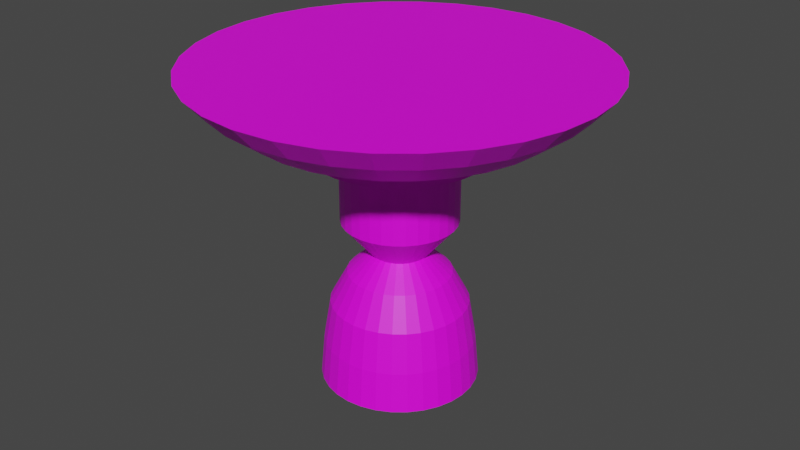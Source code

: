 # Source: 125liquidsmall.blend  (saved by Blender 2.80.75; exported with 4.5.12 LTS)
import bpy
from mathutils import Matrix  # noqa: F401  (used for matrix-valued properties, if any)

bpy.ops.wm.read_factory_settings(use_empty=True)
scene = bpy.context.scene
scene.name = 'Scene'

# ---- collections
col_collection = bpy.data.collections.new('Collection'); scene.collection.children.link(col_collection)

# ---- images (referenced by path relative to the original .blend; pixels are not part of the script)
import os
ASSET_DIR = os.environ.get("B2B_ASSET_DIR", "")  # directory of the original .blend (textures are referenced by path, not embedded)
HERE = os.path.dirname(os.path.abspath(__file__))  # packed textures are extracted next to this script under _unpacked/

def load_image(name, relpath, width, height, colorspace="sRGB"):
    """Load a texture the original file referenced (path relative to the .blend, or extracted next to this script)."""
    p = next((c for c in (os.path.join(HERE, relpath), os.path.join(ASSET_DIR, relpath)) if relpath and os.path.exists(c)), "")
    if p:
        img = bpy.data.images.load(p, check_existing=True)
        img.name = name
    else:  # same state as the original file: an image datablock whose file is absent (Cycles renders it pink)
        img = bpy.data.images.new(name, width, height)
        img.source = "FILE"
        img.filepath = "//" + (relpath or name)
    img.colorspace_settings.name = colorspace
    return img
img_125small_png = load_image('125small.png', '125small.png', 1024, 1024, 'sRGB')

# ---- materials (node trees are filled in below, after node groups)
mat_material_001 = bpy.data.materials.new('Material.001')
mat_material_001.use_transparent_shadow = False

# ---- material node trees
mat_material_001.use_nodes = True; mat_material_001.node_tree.nodes.clear()
_N = mat_material_001.node_tree.nodes; _L = mat_material_001.node_tree.links
n0 = _N.new('ShaderNodeOutputMaterial'); n0.name = 'Material Output'; n0.location = (300, 300)
n1 = _N.new('ShaderNodeBsdfPrincipled'); n1.name = 'Principled BSDF'; n1.location = (10, 300)
n1.distribution = 'GGX'
n1.subsurface_method = 'BURLEY'
n1.inputs[3].default_value = 1.45
n1.inputs[27].default_value = (0.0, 0.0, 0.0, 1.0)
n1.inputs[28].default_value = 1.0
n2 = _N.new('ShaderNodeTexImage'); n2.name = 'Image Texture'; n2.location = (-280, 280)
n2.image = img_125small_png
_L.new(n1.outputs[0], n0.inputs[0])
_L.new(n2.outputs[0], n1.inputs[0])
n0.is_active_output = True

# ---- world
world_world = bpy.data.worlds.new('World'); scene.world = world_world
world_world.use_nodes = True; world_world.node_tree.nodes.clear()
_N = world_world.node_tree.nodes; _L = world_world.node_tree.links
n0 = _N.new('ShaderNodeOutputWorld'); n0.name = 'World Output'; n0.location = (300, 300)
n1 = _N.new('ShaderNodeBackground'); n1.name = 'Background'; n1.location = (10, 300)
n1.inputs[0].default_value = (0.05088, 0.05088, 0.05088, 1.0)
_L.new(n1.outputs[0], n0.inputs[0])
n0.is_active_output = True
world_world.color = (0.05088, 0.05088, 0.05088)
world_world.use_sun_shadow = False
world_world.sun_shadow_jitter_overblur = 0.0

# ---- meshes
me_cylinder = bpy.data.meshes.new('Cylinder')
me_cylinder.from_pydata([(3.961e-08, 0.2742, 0.2481), (0.0, 0.625, 0.5), (-0.0535, 0.2689, 0.2481), (0.1219, 0.613, 0.5), (-0.1049, 0.2533, 0.2481), (0.2392, 0.5774, 0.5), (-0.1523, 0.228, 0.2481), (0.3472, 0.5197, 0.5), (-0.1939, 0.1939, 0.2481), (0.4419, 0.4419, 0.5), (-0.228, 0.1523, 0.2481), (0.5197, 0.3472, 0.5), (-0.2533, 0.1049, 0.2481), (0.5774, 0.2392, 0.5), (-0.2689, 0.0535, 0.2481), (0.613, 0.1219, 0.5), (-0.2742, 3.764e-07, 0.2481), (0.625, 4.719e-08, 0.5), (-0.2689, -0.0535, 0.2481), (0.613, -0.1219, 0.5), (-0.2533, -0.1049, 0.2481), (0.5774, -0.2392, 0.5), (-0.228, -0.1523, 0.2481), (0.5197, -0.3472, 0.5), (-0.1939, -0.1939, 0.2481), (0.4419, -0.4419, 0.5), (-0.1523, -0.228, 0.2481), (0.3472, -0.5197, 0.5), (-0.1049, -0.2533, 0.2481), (0.2392, -0.5774, 0.5), (-0.0535, -0.2689, 0.2481), (0.1219, -0.613, 0.5), (-4.974e-08, -0.2742, 0.2481), (-2.037e-07, -0.625, 0.5), (0.0535, -0.2689, 0.2481), (-0.1219, -0.613, 0.5), (0.1049, -0.2533, 0.2481), (-0.2392, -0.5774, 0.5), (0.1523, -0.228, 0.2481), (-0.3472, -0.5197, 0.5), (0.1939, -0.1939, 0.2481), (-0.4419, -0.4419, 0.5), (0.228, -0.1523, 0.2481), (-0.5197, -0.3472, 0.5), (0.2533, -0.1049, 0.2481), (-0.5774, -0.2392, 0.5), (0.2689, -0.0535, 0.2481), (-0.613, -0.1219, 0.5), (0.2742, 1.323e-07, 0.2481), (-0.625, 6.035e-07, 0.5), (0.2689, 0.0535, 0.2481), (-0.613, 0.1219, 0.5), (0.2533, 0.1049, 0.2481), (-0.5774, 0.2392, 0.5), (0.228, 0.1523, 0.2481), (-0.5197, 0.3472, 0.5), (0.1939, 0.1939, 0.2481), (-0.4419, 0.4419, 0.5), (0.1523, 0.228, 0.2481), (-0.3472, 0.5197, 0.5), (0.1049, 0.2533, 0.2481), (-0.2392, 0.5774, 0.5), (0.0535, 0.2689, 0.2481), (-0.1219, 0.613, 0.5), (6.38e-09, 0.5625, 0.4301), (0.1097, 0.5517, 0.4301), (0.2153, 0.5197, 0.4301), (0.3125, 0.4677, 0.4301), (0.3977, 0.3977, 0.4301), (0.4677, 0.3125, 0.4301), (0.5197, 0.2153, 0.4301), (0.5517, 0.1097, 0.4301), (0.5625, 6.324e-08, 0.4301), (0.5517, -0.1097, 0.4301), (0.5197, -0.2153, 0.4301), (0.4677, -0.3125, 0.4301), (0.3977, -0.3977, 0.4301), (0.3125, -0.4677, 0.4301), (0.2153, -0.5197, 0.4301), (0.1097, -0.5517, 0.4301), (-1.769e-07, -0.5625, 0.4301), (-0.1097, -0.5517, 0.4301), (-0.2153, -0.5197, 0.4301), (-0.3125, -0.4677, 0.4301), (-0.3977, -0.3977, 0.4301), (-0.4677, -0.3125, 0.4301), (-0.5197, -0.2153, 0.4301), (-0.5517, -0.1097, 0.4301), (-0.5625, 5.639e-07, 0.4301), (-0.5517, 0.1097, 0.4301), (-0.5197, 0.2153, 0.4301), (-0.4677, 0.3125, 0.4301), (-0.3977, 0.3977, 0.4301), (-0.3125, 0.4677, 0.4301), (-0.2153, 0.5197, 0.4301), (-0.1097, 0.5517, 0.4301), (0.07133, 0.3586, 0.3198), (0.1399, 0.3378, 0.3198), (0.2031, 0.304, 0.3198), (0.2585, 0.2585, 0.3198), (0.304, 0.2031, 0.3198), (0.3378, 0.1399, 0.3198), (0.3586, 0.07133, 0.3198), (0.3656, 1.096e-07, 0.3198), (0.3586, -0.07133, 0.3198), (0.3378, -0.1399, 0.3198), (0.304, -0.2031, 0.3198), (0.2585, -0.2585, 0.3198), (0.2031, -0.304, 0.3198), (0.1399, -0.3378, 0.3198), (0.07133, -0.3586, 0.3198), (-9.014e-08, -0.3656, 0.3198), (-0.07133, -0.3586, 0.3198), (-0.1399, -0.3378, 0.3198), (-0.2031, -0.304, 0.3198), (-0.2585, -0.2585, 0.3198), (-0.304, -0.2031, 0.3198), (-0.3378, -0.1399, 0.3198), (-0.3586, -0.07133, 0.3198), (-0.3656, 4.35e-07, 0.3198), (-0.3586, 0.07133, 0.3198), (-0.3378, 0.1399, 0.3198), (-0.304, 0.2031, 0.3198), (-0.2585, 0.2585, 0.3198), (-0.2031, 0.304, 0.3198), (-0.1399, 0.3378, 0.3198), (-0.07133, 0.3586, 0.3198), (2.9e-08, 0.3656, 0.3198), (1.769e-08, 0.4641, 0.3566), (0.09053, 0.4551, 0.3566), (0.1776, 0.4287, 0.3566), (0.2578, 0.3859, 0.3566), (0.3281, 0.3281, 0.3566), (0.3859, 0.2578, 0.3566), (0.4287, 0.1776, 0.3566), (0.4551, 0.09053, 0.3566), (0.4641, 8.64e-08, 0.3566), (0.4551, -0.09053, 0.3566), (0.4287, -0.1776, 0.3566), (0.3859, -0.2578, 0.3566), (0.3281, -0.3281, 0.3566), (0.2578, -0.3859, 0.3566), (0.1776, -0.4287, 0.3566), (0.09053, -0.4551, 0.3566), (-1.335e-07, -0.4641, 0.3566), (-0.09053, -0.4551, 0.3566), (-0.1776, -0.4287, 0.3566), (-0.2578, -0.3859, 0.3566), (-0.3281, -0.3281, 0.3566), (-0.3859, -0.2578, 0.3566), (-0.4287, -0.1776, 0.3566), (-0.4551, -0.09053, 0.3566), (-0.4641, 4.995e-07, 0.3566), (-0.4551, 0.09053, 0.3566), (-0.4287, 0.1776, 0.3566), (-0.3859, 0.2578, 0.3566), (-0.3281, 0.3281, 0.3566), (-0.2578, 0.3859, 0.3566), (-0.1776, 0.4287, 0.3566), (-0.09053, 0.4551, 0.3566), (-0.03477, 0.1748, 0.02274), (-0.06821, 0.1647, 0.02274), (0.0535, 0.2689, 0.3198), (-0.09903, 0.1482, 0.02274), (0.1049, 0.2533, 0.3198), (-0.126, 0.126, 0.02274), (0.1523, 0.228, 0.3198), (-0.1482, 0.09903, 0.02274), (0.1939, 0.1939, 0.3198), (-0.1647, 0.06821, 0.02274), (0.228, 0.1523, 0.3198), (-0.1748, 0.03477, 0.02274), (0.2533, 0.1049, 0.3198), (-0.1782, 3.161e-07, 0.02274), (0.2689, 0.0535, 0.3198), (-0.1748, -0.03477, 0.02274), (0.2742, 1.323e-07, 0.3198), (-0.1647, -0.06821, 0.02274), (0.2689, -0.0535, 0.3198), (-0.1482, -0.09903, 0.02274), (0.2533, -0.1049, 0.3198), (-0.126, -0.126, 0.02274), (0.228, -0.1523, 0.3198), (-0.09903, -0.1482, 0.02274), (0.1939, -0.1939, 0.3198), (-0.06821, -0.1647, 0.02274), (0.1523, -0.228, 0.3198), (-0.03477, -0.1748, 0.02274), (0.1049, -0.2533, 0.3198), (-1.057e-08, -0.1782, 0.02274), (0.0535, -0.2689, 0.3198), (0.03477, -0.1748, 0.02274), (-4.974e-08, -0.2742, 0.3198), (0.06821, -0.1647, 0.02274), (-0.0535, -0.2689, 0.3198), (0.09903, -0.1482, 0.02274), (-0.1049, -0.2533, 0.3198), (0.126, -0.126, 0.02274), (-0.1523, -0.228, 0.3198), (0.1482, -0.09903, 0.02274), (-0.1939, -0.1939, 0.3198), (0.1647, -0.06821, 0.02274), (-0.228, -0.1523, 0.3198), (0.1748, -0.03477, 0.02274), (-0.2533, -0.1049, 0.3198), (0.1782, 1.574e-07, 0.02274), (-0.2689, -0.0535, 0.3198), (0.1748, 0.03477, 0.02274), (-0.2742, 3.764e-07, 0.3198), (0.1647, 0.06821, 0.02274), (-0.2689, 0.0535, 0.3198), (0.1482, 0.09903, 0.02274), (-0.2533, 0.1049, 0.3198), (0.126, 0.126, 0.02274), (-0.228, 0.1523, 0.3198), (0.09903, 0.1482, 0.02274), (-0.1939, 0.1939, 0.3198), (0.06821, 0.1647, 0.02274), (-0.1523, 0.228, 0.3198), (0.03477, 0.1748, 0.02274), (-0.1049, 0.2533, 0.3198), (4.751e-08, 0.1782, 0.02274), (-0.0535, 0.2689, 0.3198), (3.961e-08, 0.2742, 0.3198), (3.987e-08, 0.247, -0.5), (4.751e-08, 0.1782, 0.2481), (0.0482, 0.2423, -0.5), (0.03477, 0.1748, 0.2481), (0.09454, 0.2282, -0.5), (0.06821, 0.1647, 0.2481), (0.1373, 0.2054, -0.5), (0.09903, 0.1482, 0.2481), (0.1747, 0.1747, -0.5), (0.126, 0.126, 0.2481), (0.2054, 0.1373, -0.5), (0.1482, 0.09903, 0.2481), (0.2282, 0.09454, -0.5), (0.1647, 0.06821, 0.2481), (0.2423, 0.0482, -0.5), (0.1748, 0.03477, 0.2481), (0.247, 1.393e-07, -0.5), (0.1782, 1.574e-07, 0.2481), (0.2423, -0.0482, -0.5), (0.1748, -0.03477, 0.2481), (0.2282, -0.09454, -0.5), (0.1647, -0.06821, 0.2481), (0.2054, -0.1372, -0.5), (0.1482, -0.09903, 0.2481), (0.1747, -0.1747, -0.5), (0.126, -0.126, 0.2481), (0.1373, -0.2054, -0.5), (0.09903, -0.1482, 0.2481), (0.09454, -0.2282, -0.5), (0.06821, -0.1647, 0.2481), (0.0482, -0.2423, -0.5), (0.03477, -0.1748, 0.2481), (-4.063e-08, -0.247, -0.5), (-1.057e-08, -0.1782, 0.2481), (-0.0482, -0.2423, -0.5), (-0.03477, -0.1748, 0.2481), (-0.09454, -0.2282, -0.5), (-0.06821, -0.1647, 0.2481), (-0.1373, -0.2054, -0.5), (-0.09903, -0.1482, 0.2481), (-0.1747, -0.1747, -0.5), (-0.126, -0.126, 0.2481), (-0.2054, -0.1372, -0.5), (-0.1482, -0.09903, 0.2481), (-0.2282, -0.09454, -0.5), (-0.1647, -0.06821, 0.2481), (-0.2423, -0.0482, -0.5), (-0.1748, -0.03477, 0.2481), (-0.247, 3.592e-07, -0.5), (-0.1782, 3.161e-07, 0.2481), (-0.2423, 0.0482, -0.5), (-0.1748, 0.03477, 0.2481), (-0.2282, 0.09454, -0.5), (-0.1647, 0.06821, 0.2481), (-0.2054, 0.1373, -0.5), (-0.1482, 0.09903, 0.2481), (-0.1747, 0.1747, -0.5), (-0.126, 0.126, 0.2481), (-0.1372, 0.2054, -0.5), (-0.09903, 0.1482, 0.2481), (-0.09454, 0.2282, -0.5), (-0.06821, 0.1647, 0.2481), (-0.0482, 0.2423, -0.5), (-0.03477, 0.1748, 0.2481), (5.588e-08, 0.08912, -0.0826), (0.01739, 0.08741, -0.0826), (0.03411, 0.08234, -0.0826), (0.04951, 0.0741, -0.0826), (0.06302, 0.06302, -0.0826), (0.0741, 0.04951, -0.0826), (0.08234, 0.03411, -0.0826), (0.08741, 0.01739, -0.0826), (0.08912, 1.802e-07, -0.0826), (0.08741, -0.01739, -0.0826), (0.08234, -0.0341, -0.0826), (0.0741, -0.04951, -0.0826), (0.06302, -0.06302, -0.0826), (0.04951, -0.0741, -0.0826), (0.03411, -0.08234, -0.0826), (0.01739, -0.08741, -0.0826), (2.684e-08, -0.08912, -0.0826), (-0.01739, -0.08741, -0.0826), (-0.03411, -0.08234, -0.0826), (-0.04951, -0.0741, -0.0826), (-0.06302, -0.06302, -0.0826), (-0.0741, -0.04951, -0.0826), (-0.08234, -0.0341, -0.0826), (-0.08741, -0.01739, -0.0826), (-0.08912, 2.595e-07, -0.0826), (-0.08741, 0.01739, -0.0826), (-0.08234, 0.03411, -0.0826), (-0.0741, 0.04951, -0.0826), (-0.06302, 0.06302, -0.0826), (-0.04951, 0.0741, -0.0826), (-0.0341, 0.08234, -0.0826), (-0.01739, 0.08741, -0.0826), (0.0313, 0.1573, -0.1489), (0.06139, 0.1482, -0.1489), (0.08912, 0.1334, -0.1489), (0.1134, 0.1134, -0.1489), (0.1334, 0.08912, -0.1489), (0.1482, 0.06139, -0.1489), (0.1573, 0.0313, -0.1489), (0.1604, 1.617e-07, -0.1489), (0.1573, -0.0313, -0.1489), (0.1482, -0.06139, -0.1489), (0.1334, -0.08912, -0.1489), (0.1134, -0.1134, -0.1489), (0.08912, -0.1334, -0.1489), (0.06139, -0.1482, -0.1489), (0.0313, -0.1573, -0.1489), (-2.94e-09, -0.1604, -0.1489), (-0.0313, -0.1573, -0.1489), (-0.06139, -0.1482, -0.1489), (-0.08912, -0.1334, -0.1489), (-0.1134, -0.1134, -0.1489), (-0.1334, -0.08912, -0.1489), (-0.1482, -0.06139, -0.1489), (-0.1573, -0.0313, -0.1489), (-0.1604, 3.045e-07, -0.1489), (-0.1573, 0.0313, -0.1489), (-0.1482, 0.06139, -0.1489), (-0.1334, 0.08912, -0.1489), (-0.1134, 0.1134, -0.1489), (-0.08912, 0.1334, -0.1489), (-0.06139, 0.1482, -0.1489), (-0.0313, 0.1573, -0.1489), (4.933e-08, 0.1604, -0.1489), (0.04173, 0.2098, -0.2479), (0.08185, 0.1976, -0.2479), (0.1188, 0.1778, -0.2479), (0.1512, 0.1512, -0.2479), (0.1778, 0.1188, -0.2479), (0.1976, 0.08185, -0.2479), (0.2098, 0.04173, -0.2479), (0.2139, 1.485e-07, -0.2479), (0.2098, -0.04173, -0.2479), (0.1976, -0.08185, -0.2479), (0.1778, -0.1188, -0.2479), (0.1512, -0.1512, -0.2479), (0.1188, -0.1778, -0.2479), (0.08185, -0.1976, -0.2479), (0.04173, -0.2098, -0.2479), (-2.601e-08, -0.2139, -0.2479), (-0.04173, -0.2098, -0.2479), (-0.08185, -0.1976, -0.2479), (-0.1188, -0.1778, -0.2479), (-0.1512, -0.1512, -0.2479), (-0.1778, -0.1188, -0.2479), (-0.1976, -0.08185, -0.2479), (-0.2098, -0.04173, -0.2479), (-0.2139, 3.389e-07, -0.2479), (-0.2098, 0.04173, -0.2479), (-0.1976, 0.08185, -0.2479), (-0.1778, 0.1188, -0.2479), (-0.1512, 0.1512, -0.2479), (-0.1188, 0.1778, -0.2479), (-0.08185, 0.1976, -0.2479), (-0.04173, 0.2098, -0.2479), (4.368e-08, 0.2139, -0.2479), (0.0459, 0.2308, -0.374), (0.09004, 0.2174, -0.374), (0.1307, 0.1956, -0.374), (0.1664, 0.1664, -0.374), (0.1956, 0.1307, -0.374), (0.2174, 0.09004, -0.374), (0.2308, 0.0459, -0.374), (0.2353, 1.424e-07, -0.374), (0.2308, -0.0459, -0.374), (0.2174, -0.09004, -0.374), (0.1956, -0.1307, -0.374), (0.1664, -0.1664, -0.374), (0.1307, -0.1956, -0.374), (0.09004, -0.2174, -0.374), (0.0459, -0.2308, -0.374), (-3.542e-08, -0.2353, -0.374), (-0.0459, -0.2308, -0.374), (-0.09004, -0.2174, -0.374), (-0.1307, -0.1956, -0.374), (-0.1664, -0.1664, -0.374), (-0.1956, -0.1307, -0.374), (-0.2174, -0.09004, -0.374), (-0.2308, -0.0459, -0.374), (-0.2353, 3.519e-07, -0.374), (-0.2308, 0.0459, -0.374), (-0.2174, 0.09004, -0.374), (-0.1956, 0.1307, -0.374), (-0.1664, 0.1664, -0.374), (-0.1307, 0.1956, -0.374), (-0.09004, 0.2174, -0.374), (-0.0459, 0.2308, -0.374), (4.124e-08, 0.2353, -0.374), (4.154e-08, 0.2347, -0.5), (0.04579, 0.2302, -0.5), (0.08981, 0.2168, -0.5), (0.1304, 0.1951, -0.5), (0.166, 0.166, -0.5), (0.1951, 0.1304, -0.5), (0.2168, 0.08981, -0.5), (0.2302, 0.04579, -0.5), (0.2347, 1.425e-07, -0.5), (0.2302, -0.04579, -0.5), (0.2168, -0.08981, -0.5), (0.1951, -0.1304, -0.5), (0.166, -0.166, -0.5), (0.1304, -0.1951, -0.5), (0.08981, -0.2168, -0.5), (0.04579, -0.2302, -0.5), (-3.493e-08, -0.2347, -0.5), (-0.04579, -0.2302, -0.5), (-0.08981, -0.2168, -0.5), (-0.1304, -0.1951, -0.5), (-0.166, -0.166, -0.5), (-0.1951, -0.1304, -0.5), (-0.2168, -0.08981, -0.5), (-0.2302, -0.04579, -0.5), (-0.2347, 3.514e-07, -0.5), (-0.2302, 0.04579, -0.5), (-0.2168, 0.08981, -0.5), (-0.1951, 0.1304, -0.5), (-0.166, 0.166, -0.5), (-0.1304, 0.1951, -0.5), (-0.08981, 0.2168, -0.5), (-0.04579, 0.2302, -0.5), (3.718e-08, 0.223, -0.3605), (0.0435, 0.2187, -0.3605), (0.08532, 0.206, -0.3605), (0.1239, 0.1854, -0.3605), (0.1577, 0.1577, -0.3605), (0.1854, 0.1239, -0.3605), (0.206, 0.08532, -0.3605), (0.2187, 0.0435, -0.3605), (0.223, 1.454e-07, -0.3605), (0.2187, -0.0435, -0.3605), (0.206, -0.08532, -0.3605), (0.1854, -0.1239, -0.3605), (0.1577, -0.1577, -0.3605), (0.1239, -0.1854, -0.3605), (0.08532, -0.206, -0.3605), (0.0435, -0.2187, -0.3605), (-3.546e-08, -0.223, -0.3605), (-0.0435, -0.2187, -0.3605), (-0.08532, -0.206, -0.3605), (-0.1239, -0.1854, -0.3605), (-0.1577, -0.1577, -0.3605), (-0.1854, -0.1239, -0.3605), (-0.206, -0.08532, -0.3605), (-0.2187, -0.0435, -0.3605), (-0.223, 3.438e-07, -0.3605), (-0.2187, 0.0435, -0.3605), (-0.206, 0.08532, -0.3605), (-0.1854, 0.1239, -0.3605), (-0.1577, 0.1577, -0.3605), (-0.1239, 0.1854, -0.3605), (-0.08532, 0.206, -0.3605), (-0.0435, 0.2187, -0.3605), (4.739e-08, 0.2007, -0.2349), (0.03915, 0.1968, -0.2349), (0.07679, 0.1854, -0.2349), (0.1115, 0.1668, -0.2349), (0.1419, 0.1419, -0.2349), (0.1668, 0.1115, -0.2349), (0.1854, 0.07679, -0.2349), (0.1968, 0.03915, -0.2349), (0.2007, 1.51e-07, -0.2349), (0.1968, -0.03915, -0.2349), (0.1854, -0.07679, -0.2349), (0.1668, -0.1115, -0.2349), (0.1419, -0.1419, -0.2349), (0.1115, -0.1668, -0.2349), (0.07679, -0.1854, -0.2349), (0.03915, -0.1968, -0.2349), (-1.799e-08, -0.2007, -0.2349), (-0.03915, -0.1968, -0.2349), (-0.07679, -0.1854, -0.2349), (-0.1115, -0.1668, -0.2349), (-0.1419, -0.1419, -0.2349), (-0.1668, -0.1115, -0.2349), (-0.1854, -0.07679, -0.2349), (-0.1968, -0.03915, -0.2349), (-0.2007, 3.296e-07, -0.2349), (-0.1968, 0.03915, -0.2349), (-0.1854, 0.07679, -0.2349), (-0.1668, 0.1115, -0.2349), (-0.1419, 0.1419, -0.2349), (-0.1115, 0.1668, -0.2349), (-0.07679, 0.1854, -0.2349), (-0.03915, 0.1968, -0.2349), (6.642e-08, 0.1405, -0.1385), (0.0274, 0.1378, -0.1385), (0.05375, 0.1298, -0.1385), (0.07804, 0.1168, -0.1385), (0.09932, 0.09932, -0.1385), (0.1168, 0.07804, -0.1385), (0.1298, 0.05375, -0.1385), (0.1378, 0.0274, -0.1385), (0.1405, 1.671e-07, -0.1385), (0.1378, -0.0274, -0.1385), (0.1298, -0.05375, -0.1385), (0.1168, -0.07804, -0.1385), (0.09932, -0.09932, -0.1385), (0.07804, -0.1168, -0.1385), (0.05375, -0.1298, -0.1385), (0.0274, -0.1378, -0.1385), (2.065e-08, -0.1405, -0.1385), (-0.0274, -0.1378, -0.1385), (-0.05375, -0.1298, -0.1385), (-0.07804, -0.1168, -0.1385), (-0.09932, -0.09932, -0.1385), (-0.1168, -0.07804, -0.1385), (-0.1298, -0.05375, -0.1385), (-0.1378, -0.0274, -0.1385), (-0.1405, 2.922e-07, -0.1385), (-0.1378, 0.0274, -0.1385), (-0.1298, 0.05375, -0.1385), (-0.1168, 0.07804, -0.1385), (-0.09932, 0.09932, -0.1385), (-0.07804, 0.1168, -0.1385), (-0.05375, 0.1298, -0.1385), (-0.0274, 0.1378, -0.1385), (7.78e-08, 0.08428, -0.0805), (0.01644, 0.08266, -0.0805), (0.03225, 0.07786, -0.0805), (0.04682, 0.07007, -0.0805), (0.05959, 0.05959, -0.0805), (0.07007, 0.04682, -0.0805), (0.07786, 0.03225, -0.0805), (0.08266, 0.01644, -0.0805), (0.08428, 1.824e-07, -0.0805), (0.08266, -0.01644, -0.0805), (0.07786, -0.03225, -0.0805), (0.07007, -0.04682, -0.0805), (0.05959, -0.05959, -0.0805), (0.04682, -0.07007, -0.0805), (0.03225, -0.07786, -0.0805), (0.01644, -0.08266, -0.0805), (5.034e-08, -0.08428, -0.0805), (-0.01644, -0.08266, -0.0805), (-0.03225, -0.07786, -0.0805), (-0.04682, -0.07007, -0.0805), (-0.05959, -0.05959, -0.0805), (-0.07007, -0.04682, -0.0805), (-0.07786, -0.03225, -0.0805), (-0.08266, -0.01644, -0.0805), (-0.08428, 2.574e-07, -0.0805), (-0.08266, 0.01644, -0.0805), (-0.07786, 0.03225, -0.0805), (-0.07007, 0.04682, -0.0805), (-0.05959, 0.05959, -0.0805), (-0.04682, 0.07007, -0.0805), (-0.03225, 0.07786, -0.0805), (-0.01644, 0.08266, -0.0805)], [], [(64, 1, 3, 65), (65, 3, 5, 66), (66, 5, 7, 67), (67, 7, 9, 68), (68, 9, 11, 69), (69, 11, 13, 70), (70, 13, 15, 71), (71, 15, 17, 72), (72, 17, 19, 73), (73, 19, 21, 74), (74, 21, 23, 75), (75, 23, 25, 76), (76, 25, 27, 77), (77, 27, 29, 78), (78, 29, 31, 79), (79, 31, 33, 80), (80, 33, 35, 81), (81, 35, 37, 82), (82, 37, 39, 83), (83, 39, 41, 84), (84, 41, 43, 85), (85, 43, 45, 86), (86, 45, 47, 87), (87, 47, 49, 88), (88, 49, 51, 89), (89, 51, 53, 90), (90, 53, 55, 91), (91, 55, 57, 92), (92, 57, 59, 93), (93, 59, 61, 94), (3, 1, 63, 61, 59, 57, 55, 53, 51, 49, 47, 45, 43, 41, 39, 37, 35, 33, 31, 29, 27, 25, 23, 21, 19, 17, 15, 13, 11, 9, 7, 5), (94, 61, 63, 95), (95, 63, 1, 64), (288, 221, 219, 289), (159, 95, 64, 128), (158, 94, 95, 159), (157, 93, 94, 158), (156, 92, 93, 157), (155, 91, 92, 156), (154, 90, 91, 155), (153, 89, 90, 154), (152, 88, 89, 153), (151, 87, 88, 152), (150, 86, 87, 151), (149, 85, 86, 150), (148, 84, 85, 149), (147, 83, 84, 148), (146, 82, 83, 147), (145, 81, 82, 146), (144, 80, 81, 145), (143, 79, 80, 144), (142, 78, 79, 143), (141, 77, 78, 142), (140, 76, 77, 141), (139, 75, 76, 140), (138, 74, 75, 139), (137, 73, 74, 138), (136, 72, 73, 137), (135, 71, 72, 136), (134, 70, 71, 135), (133, 69, 70, 134), (132, 68, 69, 133), (131, 67, 68, 132), (130, 66, 67, 131), (129, 65, 66, 130), (128, 64, 65, 129), (123, 124, 218, 216), (96, 97, 164, 162), (109, 110, 190, 188), (122, 123, 216, 214), (127, 96, 162, 223), (108, 109, 188, 186), (121, 122, 214, 212), (107, 108, 186, 184), (120, 121, 212, 210), (106, 107, 184, 182), (119, 120, 210, 208), (105, 106, 182, 180), (118, 119, 208, 206), (104, 105, 180, 178), (117, 118, 206, 204), (103, 104, 178, 176), (116, 117, 204, 202), (102, 103, 176, 174), (115, 116, 202, 200), (101, 102, 174, 172), (114, 115, 200, 198), (100, 101, 172, 170), (113, 114, 198, 196), (126, 127, 223, 222), (99, 100, 170, 168), (112, 113, 196, 194), (125, 126, 222, 220), (98, 99, 168, 166), (111, 112, 194, 192), (124, 125, 220, 218), (97, 98, 166, 164), (110, 111, 192, 190), (127, 128, 129, 96), (96, 129, 130, 97), (97, 130, 131, 98), (98, 131, 132, 99), (99, 132, 133, 100), (100, 133, 134, 101), (101, 134, 135, 102), (102, 135, 136, 103), (103, 136, 137, 104), (104, 137, 138, 105), (105, 138, 139, 106), (106, 139, 140, 107), (107, 140, 141, 108), (108, 141, 142, 109), (109, 142, 143, 110), (110, 143, 144, 111), (111, 144, 145, 112), (112, 145, 146, 113), (113, 146, 147, 114), (114, 147, 148, 115), (115, 148, 149, 116), (116, 149, 150, 117), (117, 150, 151, 118), (118, 151, 152, 119), (119, 152, 153, 120), (120, 153, 154, 121), (121, 154, 155, 122), (122, 155, 156, 123), (123, 156, 157, 124), (124, 157, 158, 125), (125, 158, 159, 126), (126, 159, 128, 127), (22, 20, 269, 267), (0, 223, 162, 62), (62, 162, 164, 60), (60, 164, 166, 58), (58, 166, 168, 56), (56, 168, 170, 54), (54, 170, 172, 52), (52, 172, 174, 50), (50, 174, 176, 48), (48, 176, 178, 46), (46, 178, 180, 44), (44, 180, 182, 42), (42, 182, 184, 40), (40, 184, 186, 38), (38, 186, 188, 36), (36, 188, 190, 34), (34, 190, 192, 32), (32, 192, 194, 30), (30, 194, 196, 28), (28, 196, 198, 26), (26, 198, 200, 24), (24, 200, 202, 22), (22, 202, 204, 20), (20, 204, 206, 18), (18, 206, 208, 16), (16, 208, 210, 14), (14, 210, 212, 12), (12, 212, 214, 10), (10, 214, 216, 8), (8, 216, 218, 6), (6, 218, 220, 4), (4, 220, 222, 2), (2, 222, 223, 0), (48, 46, 243, 241), (20, 18, 271, 269), (46, 44, 245, 243), (18, 16, 273, 271), (44, 42, 247, 245), (16, 14, 275, 273), (42, 40, 249, 247), (14, 12, 277, 275), (40, 38, 251, 249), (12, 10, 279, 277), (38, 36, 253, 251), (0, 62, 227, 225), (10, 8, 281, 279), (36, 34, 255, 253), (62, 60, 229, 227), (8, 6, 283, 281), (34, 32, 257, 255), (60, 58, 231, 229), (6, 4, 285, 283), (32, 30, 259, 257), (58, 56, 233, 231), (4, 2, 287, 285), (30, 28, 261, 259), (56, 54, 235, 233), (2, 0, 225, 287), (28, 26, 263, 261), (54, 52, 237, 235), (26, 24, 265, 263), (52, 50, 239, 237), (24, 22, 267, 265), (50, 48, 241, 239), (160, 287, 225, 221), (282, 284, 446, 445), (161, 285, 287, 160), (163, 283, 285, 161), (165, 281, 283, 163), (167, 279, 281, 165), (169, 277, 279, 167), (171, 275, 277, 169), (173, 273, 275, 171), (175, 271, 273, 173), (177, 269, 271, 175), (179, 267, 269, 177), (181, 265, 267, 179), (183, 263, 265, 181), (185, 261, 263, 183), (187, 259, 261, 185), (189, 257, 259, 187), (191, 255, 257, 189), (193, 253, 255, 191), (195, 251, 253, 193), (197, 249, 251, 195), (199, 247, 249, 197), (201, 245, 247, 199), (203, 243, 245, 201), (205, 241, 243, 203), (207, 239, 241, 205), (209, 237, 239, 207), (211, 235, 237, 209), (213, 233, 235, 211), (215, 231, 233, 213), (217, 229, 231, 215), (219, 227, 229, 217), (221, 225, 227, 219), (289, 219, 217, 290), (290, 217, 215, 291), (291, 215, 213, 292), (292, 213, 211, 293), (293, 211, 209, 294), (294, 209, 207, 295), (295, 207, 205, 296), (296, 205, 203, 297), (297, 203, 201, 298), (298, 201, 199, 299), (299, 199, 197, 300), (300, 197, 195, 301), (301, 195, 193, 302), (302, 193, 191, 303), (303, 191, 189, 304), (304, 189, 187, 305), (305, 187, 185, 306), (306, 185, 183, 307), (307, 183, 181, 308), (308, 181, 179, 309), (309, 179, 177, 310), (310, 177, 175, 311), (311, 175, 173, 312), (312, 173, 171, 313), (313, 171, 169, 314), (314, 169, 167, 315), (315, 167, 165, 316), (316, 165, 163, 317), (317, 163, 161, 318), (318, 161, 160, 319), (319, 160, 221, 288), (350, 319, 288, 351), (349, 318, 319, 350), (348, 317, 318, 349), (347, 316, 317, 348), (346, 315, 316, 347), (345, 314, 315, 346), (344, 313, 314, 345), (343, 312, 313, 344), (342, 311, 312, 343), (341, 310, 311, 342), (340, 309, 310, 341), (339, 308, 309, 340), (338, 307, 308, 339), (337, 306, 307, 338), (336, 305, 306, 337), (335, 304, 305, 336), (334, 303, 304, 335), (333, 302, 303, 334), (332, 301, 302, 333), (331, 300, 301, 332), (330, 299, 300, 331), (329, 298, 299, 330), (328, 297, 298, 329), (327, 296, 297, 328), (326, 295, 296, 327), (325, 294, 295, 326), (324, 293, 294, 325), (323, 292, 293, 324), (322, 291, 292, 323), (321, 290, 291, 322), (320, 289, 290, 321), (351, 288, 289, 320), (383, 351, 320, 352), (352, 320, 321, 353), (353, 321, 322, 354), (354, 322, 323, 355), (355, 323, 324, 356), (356, 324, 325, 357), (357, 325, 326, 358), (358, 326, 327, 359), (359, 327, 328, 360), (360, 328, 329, 361), (361, 329, 330, 362), (362, 330, 331, 363), (363, 331, 332, 364), (364, 332, 333, 365), (365, 333, 334, 366), (366, 334, 335, 367), (367, 335, 336, 368), (368, 336, 337, 369), (369, 337, 338, 370), (370, 338, 339, 371), (371, 339, 340, 372), (372, 340, 341, 373), (373, 341, 342, 374), (374, 342, 343, 375), (375, 343, 344, 376), (376, 344, 345, 377), (377, 345, 346, 378), (378, 346, 347, 379), (379, 347, 348, 380), (380, 348, 349, 381), (381, 349, 350, 382), (382, 350, 351, 383), (414, 382, 383, 415), (413, 381, 382, 414), (412, 380, 381, 413), (411, 379, 380, 412), (410, 378, 379, 411), (409, 377, 378, 410), (408, 376, 377, 409), (407, 375, 376, 408), (406, 374, 375, 407), (405, 373, 374, 406), (404, 372, 373, 405), (403, 371, 372, 404), (402, 370, 371, 403), (401, 369, 370, 402), (400, 368, 369, 401), (399, 367, 368, 400), (398, 366, 367, 399), (397, 365, 366, 398), (396, 364, 365, 397), (395, 363, 364, 396), (394, 362, 363, 395), (393, 361, 362, 394), (392, 360, 361, 393), (391, 359, 360, 392), (390, 358, 359, 391), (389, 357, 358, 390), (388, 356, 357, 389), (387, 355, 356, 388), (386, 354, 355, 387), (385, 353, 354, 386), (384, 352, 353, 385), (415, 383, 352, 384), (224, 415, 384, 226), (226, 384, 385, 228), (228, 385, 386, 230), (230, 386, 387, 232), (232, 387, 388, 234), (234, 388, 389, 236), (236, 389, 390, 238), (238, 390, 391, 240), (240, 391, 392, 242), (242, 392, 393, 244), (244, 393, 394, 246), (246, 394, 395, 248), (248, 395, 396, 250), (250, 396, 397, 252), (252, 397, 398, 254), (254, 398, 399, 256), (256, 399, 400, 258), (258, 400, 401, 260), (260, 401, 402, 262), (262, 402, 403, 264), (264, 403, 404, 266), (266, 404, 405, 268), (268, 405, 406, 270), (270, 406, 407, 272), (272, 407, 408, 274), (274, 408, 409, 276), (276, 409, 410, 278), (278, 410, 411, 280), (280, 411, 412, 282), (282, 412, 413, 284), (284, 413, 414, 286), (286, 414, 415, 224), (426, 427, 459, 458), (242, 244, 426, 425), (256, 258, 433, 432), (270, 272, 440, 439), (230, 232, 420, 419), (284, 286, 447, 446), (244, 246, 427, 426), (258, 260, 434, 433), (272, 274, 441, 440), (232, 234, 421, 420), (286, 224, 416, 447), (246, 248, 428, 427), (260, 262, 435, 434), (274, 276, 442, 441), (234, 236, 422, 421), (248, 250, 429, 428), (262, 264, 436, 435), (276, 278, 443, 442), (236, 238, 423, 422), (250, 252, 430, 429), (264, 266, 437, 436), (224, 226, 417, 416), (278, 280, 444, 443), (238, 240, 424, 423), (252, 254, 431, 430), (266, 268, 438, 437), (226, 228, 418, 417), (280, 282, 445, 444), (240, 242, 425, 424), (254, 256, 432, 431), (268, 270, 439, 438), (228, 230, 419, 418), (461, 462, 494, 493), (440, 441, 473, 472), (427, 428, 460, 459), (441, 442, 474, 473), (428, 429, 461, 460), (442, 443, 475, 474), (429, 430, 462, 461), (416, 417, 449, 448), (443, 444, 476, 475), (430, 431, 463, 462), (417, 418, 450, 449), (444, 445, 477, 476), (431, 432, 464, 463), (418, 419, 451, 450), (445, 446, 478, 477), (432, 433, 465, 464), (419, 420, 452, 451), (446, 447, 479, 478), (433, 434, 466, 465), (420, 421, 453, 452), (447, 416, 448, 479), (434, 435, 467, 466), (421, 422, 454, 453), (435, 436, 468, 467), (422, 423, 455, 454), (436, 437, 469, 468), (423, 424, 456, 455), (437, 438, 470, 469), (424, 425, 457, 456), (438, 439, 471, 470), (425, 426, 458, 457), (439, 440, 472, 471), (496, 497, 529, 528), (448, 449, 481, 480), (475, 476, 508, 507), (462, 463, 495, 494), (449, 450, 482, 481), (476, 477, 509, 508), (463, 464, 496, 495), (450, 451, 483, 482), (477, 478, 510, 509), (464, 465, 497, 496), (451, 452, 484, 483), (478, 479, 511, 510), (465, 466, 498, 497), (452, 453, 485, 484), (479, 448, 480, 511), (466, 467, 499, 498), (453, 454, 486, 485), (467, 468, 500, 499), (454, 455, 487, 486), (468, 469, 501, 500), (455, 456, 488, 487), (469, 470, 502, 501), (456, 457, 489, 488), (470, 471, 503, 502), (457, 458, 490, 489), (471, 472, 504, 503), (458, 459, 491, 490), (472, 473, 505, 504), (459, 460, 492, 491), (473, 474, 506, 505), (460, 461, 493, 492), (474, 475, 507, 506), (531, 532, 564, 563), (483, 484, 516, 515), (510, 511, 543, 542), (497, 498, 530, 529), (484, 485, 517, 516), (511, 480, 512, 543), (498, 499, 531, 530), (485, 486, 518, 517), (499, 500, 532, 531), (486, 487, 519, 518), (500, 501, 533, 532), (487, 488, 520, 519), (501, 502, 534, 533), (488, 489, 521, 520), (502, 503, 535, 534), (489, 490, 522, 521), (503, 504, 536, 535), (490, 491, 523, 522), (504, 505, 537, 536), (491, 492, 524, 523), (505, 506, 538, 537), (492, 493, 525, 524), (506, 507, 539, 538), (493, 494, 526, 525), (480, 481, 513, 512), (507, 508, 540, 539), (494, 495, 527, 526), (481, 482, 514, 513), (508, 509, 541, 540), (495, 496, 528, 527), (482, 483, 515, 514), (509, 510, 542, 541), (544, 545, 546, 547, 548, 549, 550, 551, 552, 553, 554, 555, 556, 557, 558, 559, 560, 561, 562, 563, 564, 565, 566, 567, 568, 569, 570, 571, 572, 573, 574, 575), (518, 519, 551, 550), (532, 533, 565, 564), (519, 520, 552, 551), (533, 534, 566, 565), (520, 521, 553, 552), (534, 535, 567, 566), (521, 522, 554, 553), (535, 536, 568, 567), (522, 523, 555, 554), (536, 537, 569, 568), (523, 524, 556, 555), (537, 538, 570, 569), (524, 525, 557, 556), (538, 539, 571, 570), (525, 526, 558, 557), (512, 513, 545, 544), (539, 540, 572, 571), (526, 527, 559, 558), (513, 514, 546, 545), (540, 541, 573, 572), (527, 528, 560, 559), (514, 515, 547, 546), (541, 542, 574, 573), (528, 529, 561, 560), (515, 516, 548, 547), (542, 543, 575, 574), (529, 530, 562, 561), (516, 517, 549, 548), (543, 512, 544, 575), (530, 531, 563, 562), (517, 518, 550, 549)])
_uv = me_cylinder.uv_layers.new(name='UVMap')
_uv.uv.foreach_set('vector', [0.633, 0.439, 0.6212, 0.4616, 0.5805, 0.4337, 0.5963, 0.414, 0.5963, 0.414, 0.5805, 0.4337, 0.5458, 0.3983, 0.5651, 0.382, 0.5651, 0.382, 0.5458, 0.3983, 0.5186, 0.3566, 0.5407, 0.3445, 0.1448, 0.7664, 0.172, 0.7544, 0.1715, 0.8005, 0.1444, 0.8079, 0.1444, 0.8079, 0.1715, 0.8005, 0.1712, 0.8494, 0.1441, 0.8519, 0.1441, 0.8519, 0.1712, 0.8494, 0.1712, 0.8994, 0.1441, 0.8969, 0.1441, 0.8969, 0.1712, 0.8994, 0.1715, 0.9483, 0.1444, 0.9409, 0.1444, 0.9409, 0.1715, 0.9483, 0.172, 0.9945, 0.1448, 0.9824, 0.5407, 0.1274, 0.5186, 0.1153, 0.5458, 0.0736, 0.5651, 0.08984, 0.5651, 0.08984, 0.5458, 0.0736, 0.5805, 0.03814, 0.5963, 0.05792, 0.5963, 0.05792, 0.5805, 0.03814, 0.6212, 0.01027, 0.633, 0.03283, 0.1734, 0.7676, 0.2005, 0.7556, 0.2, 0.8016, 0.173, 0.8089, 0.173, 0.8089, 0.2, 0.8016, 0.1997, 0.8503, 0.1727, 0.8528, 0.1727, 0.8528, 0.1997, 0.8503, 0.1997, 0.9, 0.1727, 0.8975, 0.1727, 0.8975, 0.1997, 0.9, 0.2, 0.9488, 0.173, 0.9414, 0.173, 0.9414, 0.2, 0.9488, 0.2005, 0.9947, 0.1734, 0.9827, 0.8449, 0.03283, 0.8567, 0.01027, 0.8974, 0.03814, 0.8816, 0.05792, 0.8816, 0.05792, 0.8974, 0.03814, 0.932, 0.0736, 0.9127, 0.08984, 0.9127, 0.08984, 0.932, 0.0736, 0.9592, 0.1153, 0.9372, 0.1274, 0.9248, 0.4873, 0.9518, 0.4754, 0.9513, 0.5211, 0.9243, 0.5284, 0.9243, 0.5284, 0.9513, 0.5211, 0.951, 0.5697, 0.9241, 0.5722, 0.9241, 0.5722, 0.951, 0.5697, 0.951, 0.6192, 0.9241, 0.6167, 0.9241, 0.6167, 0.951, 0.6192, 0.9513, 0.6678, 0.9243, 0.6604, 0.9243, 0.6604, 0.9513, 0.6678, 0.9518, 0.7135, 0.9248, 0.7016, 0.9372, 0.3445, 0.9592, 0.3566, 0.932, 0.3983, 0.9127, 0.382, 0.9127, 0.382, 0.932, 0.3983, 0.8974, 0.4337, 0.8816, 0.414, 0.8816, 0.414, 0.8974, 0.4337, 0.8567, 0.4616, 0.8449, 0.439, 0.9489, 0.4882, 0.9758, 0.4763, 0.9753, 0.5219, 0.9484, 0.5292, 0.9484, 0.5292, 0.9753, 0.5219, 0.975, 0.5704, 0.9482, 0.5728, 0.9482, 0.5728, 0.975, 0.5704, 0.975, 0.6198, 0.9482, 0.6173, 0.2321, 0.5175, 0.1841, 0.5077, 0.139, 0.4886, 0.09833, 0.4608, 0.06377, 0.4254, 0.03662, 0.3837, 0.01791, 0.3375, 0.008378, 0.2884, 0.008378, 0.2383, 0.01791, 0.1892, 0.03662, 0.1429, 0.06377, 0.1013, 0.09833, 0.06592, 0.139, 0.03811, 0.1841, 0.01895, 0.2321, 0.009181, 0.2809, 0.009181, 0.3289, 0.01895, 0.374, 0.03811, 0.4147, 0.06592, 0.4492, 0.1013, 0.4764, 0.1429, 0.4951, 0.1892, 0.5046, 0.2383, 0.5046, 0.2884, 0.4951, 0.3375, 0.4764, 0.3837, 0.4492, 0.4254, 0.4147, 0.4608, 0.374, 0.4886, 0.3289, 0.5077, 0.2809, 0.5175, 0.9482, 0.6173, 0.975, 0.6198, 0.9753, 0.6682, 0.9484, 0.6609, 0.9484, 0.6609, 0.9753, 0.6682, 0.9758, 0.7139, 0.9489, 0.702, 0.07433, 0.9301, 0.04497, 0.9393, 0.04262, 0.9272, 0.07316, 0.9241, 0.6851, 0.4177, 0.6737, 0.4563, 0.633, 0.439, 0.6515, 0.4035, 0.7208, 0.425, 0.7169, 0.4651, 0.6737, 0.4563, 0.6851, 0.4177, 0.7571, 0.425, 0.761, 0.4651, 0.7169, 0.4651, 0.7208, 0.425, 0.7928, 0.4177, 0.8042, 0.4563, 0.761, 0.4651, 0.7571, 0.425, 0.8264, 0.4035, 0.8449, 0.439, 0.8042, 0.4563, 0.7928, 0.4177, 0.8566, 0.3828, 0.8816, 0.414, 0.8449, 0.439, 0.8264, 0.4035, 0.8823, 0.3565, 0.9127, 0.382, 0.8816, 0.414, 0.8566, 0.3828, 0.9025, 0.3255, 0.9372, 0.3445, 0.9127, 0.382, 0.8823, 0.3565, 0.9164, 0.2911, 0.9541, 0.3028, 0.9372, 0.3445, 0.9025, 0.3255, 0.9235, 0.2546, 0.9627, 0.2585, 0.9541, 0.3028, 0.9164, 0.2911, 0.9235, 0.2173, 0.9627, 0.2134, 0.9627, 0.2585, 0.9235, 0.2546, 0.9164, 0.1808, 0.9541, 0.1691, 0.9627, 0.2134, 0.9235, 0.2173, 0.9025, 0.1464, 0.9372, 0.1274, 0.9541, 0.1691, 0.9164, 0.1808, 0.8823, 0.1154, 0.9127, 0.08984, 0.9372, 0.1274, 0.9025, 0.1464, 0.8566, 0.08907, 0.8816, 0.05792, 0.9127, 0.08984, 0.8823, 0.1154, 0.8264, 0.06838, 0.8449, 0.03283, 0.8816, 0.05792, 0.8566, 0.08907, 0.7928, 0.05412, 0.8042, 0.01556, 0.8449, 0.03283, 0.8264, 0.06838, 0.7571, 0.04686, 0.761, 0.00675, 0.8042, 0.01556, 0.7928, 0.05412, 0.7208, 0.04686, 0.7169, 0.00675, 0.761, 0.00675, 0.7571, 0.04686, 0.6851, 0.05412, 0.6737, 0.01556, 0.7169, 0.00675, 0.7208, 0.04686, 0.6515, 0.06838, 0.633, 0.03283, 0.6737, 0.01556, 0.6851, 0.05412, 0.6213, 0.08907, 0.5963, 0.05792, 0.633, 0.03283, 0.6515, 0.06838, 0.5956, 0.1154, 0.5651, 0.08984, 0.5963, 0.05792, 0.6213, 0.08907, 0.5754, 0.1464, 0.5407, 0.1274, 0.5651, 0.08984, 0.5956, 0.1154, 0.5614, 0.1808, 0.5238, 0.1691, 0.5407, 0.1274, 0.5754, 0.1464, 0.5543, 0.2173, 0.5152, 0.2134, 0.5238, 0.1691, 0.5614, 0.1808, 0.5543, 0.2546, 0.5152, 0.2585, 0.5152, 0.2134, 0.5543, 0.2173, 0.5614, 0.2911, 0.5238, 0.3028, 0.5152, 0.2585, 0.5543, 0.2546, 0.5754, 0.3255, 0.5407, 0.3445, 0.5238, 0.3028, 0.5614, 0.2911, 0.5956, 0.3565, 0.5651, 0.382, 0.5407, 0.3445, 0.5754, 0.3255, 0.6213, 0.3828, 0.5963, 0.414, 0.5651, 0.382, 0.5956, 0.3565, 0.6515, 0.4035, 0.633, 0.439, 0.5963, 0.414, 0.6213, 0.3828, 0.7814, 0.3792, 0.7533, 0.3849, 0.7497, 0.3477, 0.7707, 0.3434, 0.6462, 0.3516, 0.626, 0.3309, 0.6542, 0.3072, 0.6694, 0.3227, 0.7533, 0.08696, 0.7814, 0.09269, 0.7707, 0.1285, 0.7497, 0.1242, 0.8078, 0.3679, 0.7814, 0.3792, 0.7707, 0.3434, 0.7906, 0.3349, 0.67, 0.3679, 0.6462, 0.3516, 0.6694, 0.3227, 0.6873, 0.3349, 0.7246, 0.08696, 0.7533, 0.08696, 0.7497, 0.1242, 0.7282, 0.1242, 0.8316, 0.3516, 0.8078, 0.3679, 0.7906, 0.3349, 0.8085, 0.3227, 0.6965, 0.09269, 0.7246, 0.08696, 0.7282, 0.1242, 0.7071, 0.1285, 0.8519, 0.3309, 0.8316, 0.3516, 0.8085, 0.3227, 0.8237, 0.3072, 0.67, 0.1039, 0.6965, 0.09269, 0.7071, 0.1285, 0.6873, 0.1369, 0.8678, 0.3065, 0.8519, 0.3309, 0.8237, 0.3072, 0.8356, 0.2889, 0.6462, 0.1202, 0.67, 0.1039, 0.6873, 0.1369, 0.6694, 0.1491, 0.8788, 0.2794, 0.8678, 0.3065, 0.8356, 0.2889, 0.8438, 0.2685, 0.626, 0.141, 0.6462, 0.1202, 0.6694, 0.1491, 0.6542, 0.1647, 0.8844, 0.2506, 0.8788, 0.2794, 0.8438, 0.2685, 0.848, 0.2469, 0.6101, 0.1654, 0.626, 0.141, 0.6542, 0.1647, 0.6423, 0.183, 0.8844, 0.2213, 0.8844, 0.2506, 0.848, 0.2469, 0.848, 0.2249, 0.5991, 0.1925, 0.6101, 0.1654, 0.6423, 0.183, 0.6341, 0.2033, 0.8788, 0.1925, 0.8844, 0.2213, 0.848, 0.2249, 0.8438, 0.2033, 0.5935, 0.2213, 0.5991, 0.1925, 0.6341, 0.2033, 0.6299, 0.2249, 0.8678, 0.1654, 0.8788, 0.1925, 0.8438, 0.2033, 0.8356, 0.183, 0.5935, 0.2506, 0.5935, 0.2213, 0.6299, 0.2249, 0.6299, 0.2469, 0.8519, 0.141, 0.8678, 0.1654, 0.8356, 0.183, 0.8237, 0.1647, 0.6965, 0.3792, 0.67, 0.3679, 0.6873, 0.3349, 0.7071, 0.3434, 0.5991, 0.2794, 0.5935, 0.2506, 0.6299, 0.2469, 0.6341, 0.2685, 0.8316, 0.1202, 0.8519, 0.141, 0.8237, 0.1647, 0.8085, 0.1491, 0.7246, 0.3849, 0.6965, 0.3792, 0.7071, 0.3434, 0.7282, 0.3477, 0.6101, 0.3065, 0.5991, 0.2794, 0.6341, 0.2685, 0.6423, 0.2889, 0.8078, 0.1039, 0.8316, 0.1202, 0.8085, 0.1491, 0.7906, 0.1369, 0.7533, 0.3849, 0.7246, 0.3849, 0.7282, 0.3477, 0.7497, 0.3477, 0.626, 0.3309, 0.6101, 0.3065, 0.6423, 0.2889, 0.6542, 0.3072, 0.7814, 0.09269, 0.8078, 0.1039, 0.7906, 0.1369, 0.7707, 0.1285, 0.67, 0.3679, 0.6515, 0.4035, 0.6213, 0.3828, 0.6462, 0.3516, 0.6462, 0.3516, 0.6213, 0.3828, 0.5956, 0.3565, 0.626, 0.3309, 0.626, 0.3309, 0.5956, 0.3565, 0.5754, 0.3255, 0.6101, 0.3065, 0.6101, 0.3065, 0.5754, 0.3255, 0.5614, 0.2911, 0.5991, 0.2794, 0.5991, 0.2794, 0.5614, 0.2911, 0.5543, 0.2546, 0.5935, 0.2506, 0.5935, 0.2506, 0.5543, 0.2546, 0.5543, 0.2173, 0.5935, 0.2213, 0.5935, 0.2213, 0.5543, 0.2173, 0.5614, 0.1808, 0.5991, 0.1925, 0.5991, 0.1925, 0.5614, 0.1808, 0.5754, 0.1464, 0.6101, 0.1654, 0.6101, 0.1654, 0.5754, 0.1464, 0.5956, 0.1154, 0.626, 0.141, 0.626, 0.141, 0.5956, 0.1154, 0.6213, 0.08907, 0.6462, 0.1202, 0.6462, 0.1202, 0.6213, 0.08907, 0.6515, 0.06838, 0.67, 0.1039, 0.67, 0.1039, 0.6515, 0.06838, 0.6851, 0.05412, 0.6965, 0.09269, 0.6965, 0.09269, 0.6851, 0.05412, 0.7208, 0.04686, 0.7246, 0.08696, 0.7246, 0.08696, 0.7208, 0.04686, 0.7571, 0.04686, 0.7533, 0.08696, 0.7533, 0.08696, 0.7571, 0.04686, 0.7928, 0.05412, 0.7814, 0.09269, 0.7814, 0.09269, 0.7928, 0.05412, 0.8264, 0.06838, 0.8078, 0.1039, 0.8078, 0.1039, 0.8264, 0.06838, 0.8566, 0.08907, 0.8316, 0.1202, 0.8316, 0.1202, 0.8566, 0.08907, 0.8823, 0.1154, 0.8519, 0.141, 0.8519, 0.141, 0.8823, 0.1154, 0.9025, 0.1464, 0.8678, 0.1654, 0.8678, 0.1654, 0.9025, 0.1464, 0.9164, 0.1808, 0.8788, 0.1925, 0.8788, 0.1925, 0.9164, 0.1808, 0.9235, 0.2173, 0.8844, 0.2213, 0.8844, 0.2213, 0.9235, 0.2173, 0.9235, 0.2546, 0.8844, 0.2506, 0.8844, 0.2506, 0.9235, 0.2546, 0.9164, 0.2911, 0.8788, 0.2794, 0.8788, 0.2794, 0.9164, 0.2911, 0.9025, 0.3255, 0.8678, 0.3065, 0.8678, 0.3065, 0.9025, 0.3255, 0.8823, 0.3565, 0.8519, 0.3309, 0.8519, 0.3309, 0.8823, 0.3565, 0.8566, 0.3828, 0.8316, 0.3516, 0.8316, 0.3516, 0.8566, 0.3828, 0.8264, 0.4035, 0.8078, 0.3679, 0.8078, 0.3679, 0.8264, 0.4035, 0.7928, 0.4177, 0.7814, 0.3792, 0.7814, 0.3792, 0.7928, 0.4177, 0.7571, 0.425, 0.7533, 0.3849, 0.7533, 0.3849, 0.7571, 0.425, 0.7208, 0.425, 0.7246, 0.3849, 0.7246, 0.3849, 0.7208, 0.425, 0.6851, 0.4177, 0.6965, 0.3792, 0.6965, 0.3792, 0.6851, 0.4177, 0.6515, 0.4035, 0.67, 0.3679, 0.2066, 0.6883, 0.1952, 0.7059, 0.1668, 0.682, 0.1742, 0.6706, 0.4543, 0.561, 0.4267, 0.561, 0.4263, 0.5433, 0.4539, 0.5433, 0.4539, 0.5433, 0.4263, 0.5433, 0.4259, 0.5283, 0.4535, 0.5283, 0.7639, 0.8252, 0.7919, 0.8253, 0.7915, 0.8431, 0.7636, 0.843, 0.7636, 0.843, 0.7915, 0.8431, 0.7912, 0.863, 0.7633, 0.8629, 0.7633, 0.8629, 0.7912, 0.863, 0.7911, 0.884, 0.7631, 0.884, 0.7631, 0.884, 0.7911, 0.884, 0.791, 0.9055, 0.7631, 0.9055, 0.7631, 0.9055, 0.791, 0.9055, 0.7911, 0.9266, 0.7631, 0.9265, 0.7631, 0.9265, 0.7911, 0.9266, 0.7912, 0.9465, 0.7633, 0.9464, 0.7633, 0.9464, 0.7912, 0.9465, 0.7915, 0.9643, 0.7636, 0.9643, 0.7636, 0.9643, 0.7915, 0.9643, 0.7919, 0.9795, 0.7639, 0.9794, 0.4565, 0.5263, 0.4847, 0.5264, 0.4844, 0.5445, 0.4561, 0.5444, 0.4561, 0.5444, 0.4844, 0.5445, 0.4841, 0.5645, 0.4559, 0.5644, 0.4559, 0.5644, 0.4841, 0.5645, 0.4839, 0.5858, 0.4557, 0.5857, 0.4557, 0.5857, 0.4839, 0.5858, 0.4839, 0.6075, 0.4556, 0.6074, 0.4556, 0.6074, 0.4839, 0.6075, 0.4839, 0.6288, 0.4557, 0.6287, 0.4557, 0.6287, 0.4839, 0.6288, 0.4841, 0.6489, 0.4559, 0.6488, 0.4559, 0.6488, 0.4841, 0.6489, 0.4844, 0.6669, 0.4561, 0.6668, 0.4561, 0.6668, 0.4844, 0.6669, 0.4847, 0.6823, 0.4565, 0.6822, 0.9967, 0.1429, 0.9698, 0.1429, 0.9701, 0.1257, 0.997, 0.1257, 0.997, 0.1257, 0.9701, 0.1257, 0.9704, 0.1067, 0.9972, 0.1067, 0.9972, 0.1067, 0.9704, 0.1067, 0.9705, 0.08642, 0.9973, 0.08642, 0.9973, 0.08642, 0.9705, 0.08642, 0.9705, 0.06578, 0.9973, 0.06578, 0.9973, 0.06578, 0.9705, 0.06578, 0.9704, 0.04553, 0.9972, 0.04553, 0.9972, 0.04553, 0.9704, 0.04553, 0.9701, 0.02646, 0.997, 0.02646, 0.997, 0.02646, 0.9701, 0.02646, 0.9698, 0.009296, 0.9967, 0.009296, 0.4535, 0.6957, 0.4259, 0.6957, 0.4263, 0.6807, 0.4539, 0.6807, 0.4539, 0.6807, 0.4263, 0.6807, 0.4267, 0.663, 0.4543, 0.663, 0.4543, 0.663, 0.4267, 0.663, 0.4269, 0.6434, 0.4545, 0.6434, 0.4545, 0.6434, 0.4269, 0.6434, 0.427, 0.6226, 0.4546, 0.6226, 0.4546, 0.6226, 0.427, 0.6226, 0.427, 0.6014, 0.4546, 0.6014, 0.4546, 0.6014, 0.427, 0.6014, 0.4269, 0.5806, 0.4545, 0.5806, 0.4545, 0.5806, 0.4269, 0.5806, 0.4267, 0.561, 0.4543, 0.561, 0.06443, 0.5427, 0.08347, 0.5346, 0.09414, 0.5707, 0.08177, 0.5759, 0.1952, 0.7059, 0.1806, 0.7208, 0.1573, 0.6917, 0.1668, 0.682, 0.08347, 0.5346, 0.1037, 0.5305, 0.1073, 0.568, 0.09414, 0.5707, 0.1806, 0.7208, 0.1635, 0.7325, 0.1462, 0.6993, 0.1573, 0.6917, 0.1037, 0.5305, 0.1243, 0.5305, 0.1207, 0.568, 0.1073, 0.568, 0.1635, 0.7325, 0.1445, 0.7406, 0.1338, 0.7046, 0.1462, 0.6993, 0.1243, 0.5305, 0.1445, 0.5346, 0.1338, 0.5707, 0.1207, 0.568, 0.1445, 0.7406, 0.1243, 0.7447, 0.1207, 0.7072, 0.1338, 0.7046, 0.1445, 0.5346, 0.1635, 0.5427, 0.1462, 0.5759, 0.1338, 0.5707, 0.1243, 0.7447, 0.1037, 0.7447, 0.1073, 0.7072, 0.1207, 0.7072, 0.1635, 0.5427, 0.1806, 0.5544, 0.1573, 0.5835, 0.1462, 0.5759, 0.02129, 0.6883, 0.01341, 0.6689, 0.04861, 0.6579, 0.05373, 0.6706, 0.1037, 0.7447, 0.08347, 0.7406, 0.09414, 0.7046, 0.1073, 0.7072, 0.1806, 0.5544, 0.1952, 0.5693, 0.1668, 0.5932, 0.1573, 0.5835, 0.01341, 0.6689, 0.00939, 0.6482, 0.04599, 0.6445, 0.04861, 0.6579, 0.08347, 0.7406, 0.06443, 0.7325, 0.08177, 0.6993, 0.09414, 0.7046, 0.1952, 0.5693, 0.2066, 0.5869, 0.1742, 0.6046, 0.1668, 0.5932, 0.00939, 0.6482, 0.00939, 0.6271, 0.04599, 0.6307, 0.04599, 0.6445, 0.06443, 0.7325, 0.0473, 0.7208, 0.07064, 0.6917, 0.08177, 0.6993, 0.2066, 0.5869, 0.2145, 0.6064, 0.1793, 0.6173, 0.1742, 0.6046, 0.00939, 0.6271, 0.01341, 0.6064, 0.04861, 0.6173, 0.04599, 0.6307, 0.0473, 0.7208, 0.03274, 0.7059, 0.06117, 0.682, 0.07064, 0.6917, 0.2145, 0.6064, 0.2186, 0.6271, 0.1819, 0.6307, 0.1793, 0.6173, 0.01341, 0.6064, 0.02129, 0.5869, 0.05373, 0.6046, 0.04861, 0.6173, 0.03274, 0.7059, 0.02129, 0.6883, 0.05373, 0.6706, 0.06117, 0.682, 0.2186, 0.6271, 0.2186, 0.6482, 0.1819, 0.6445, 0.1819, 0.6307, 0.02129, 0.5869, 0.03274, 0.5693, 0.06117, 0.5932, 0.05373, 0.6046, 0.2186, 0.6482, 0.2145, 0.6689, 0.1793, 0.6579, 0.1819, 0.6445, 0.03274, 0.5693, 0.0473, 0.5544, 0.07064, 0.5835, 0.06117, 0.5932, 0.2145, 0.6689, 0.2066, 0.6883, 0.1742, 0.6706, 0.1793, 0.6579, 0.0473, 0.5544, 0.06443, 0.5427, 0.08177, 0.5759, 0.07064, 0.5835, 0.828, 0.6902, 0.828, 0.7812, 0.8153, 0.7814, 0.8153, 0.6904, 0.2967, 0.7232, 0.2787, 0.7156, 0.2811, 0.7111, 0.2981, 0.7183, 0.8416, 0.6901, 0.8416, 0.7812, 0.828, 0.7812, 0.828, 0.6902, 0.8553, 0.6901, 0.8553, 0.7812, 0.8416, 0.7812, 0.8416, 0.6901, 0.8689, 0.6902, 0.8689, 0.7812, 0.8553, 0.7812, 0.8553, 0.6901, 0.8816, 0.6904, 0.8816, 0.7814, 0.8689, 0.7812, 0.8689, 0.6902, 0.8931, 0.6906, 0.8931, 0.7816, 0.8816, 0.7814, 0.8816, 0.6904, 0.9028, 0.6909, 0.9028, 0.7819, 0.8931, 0.7816, 0.8931, 0.6906, 0.9063, 0.8279, 0.9063, 0.9185, 0.8949, 0.9188, 0.8949, 0.8281, 0.919, 0.8277, 0.919, 0.9184, 0.9063, 0.9185, 0.9063, 0.8279, 0.9325, 0.8276, 0.9325, 0.9183, 0.919, 0.9184, 0.919, 0.8277, 0.9462, 0.8276, 0.9462, 0.9183, 0.9325, 0.9183, 0.9325, 0.8276, 0.9597, 0.8277, 0.9597, 0.9184, 0.9462, 0.9183, 0.9462, 0.8276, 0.9723, 0.8279, 0.9723, 0.9185, 0.9597, 0.9184, 0.9597, 0.8277, 0.9838, 0.8281, 0.9838, 0.9188, 0.9723, 0.9185, 0.9723, 0.8279, 0.806, 0.8281, 0.806, 0.9188, 0.7963, 0.919, 0.7963, 0.8284, 0.8175, 0.8279, 0.8175, 0.9185, 0.806, 0.9188, 0.806, 0.8281, 0.8301, 0.8277, 0.8301, 0.9184, 0.8175, 0.9185, 0.8175, 0.8279, 0.8436, 0.8276, 0.8436, 0.9183, 0.8301, 0.9184, 0.8301, 0.8277, 0.8573, 0.8276, 0.8573, 0.9183, 0.8436, 0.9183, 0.8436, 0.8276, 0.8708, 0.8277, 0.8708, 0.9184, 0.8573, 0.9183, 0.8573, 0.8276, 0.8835, 0.8279, 0.8835, 0.9185, 0.8708, 0.9184, 0.8708, 0.8277, 0.8949, 0.8281, 0.8949, 0.9188, 0.8835, 0.9185, 0.8835, 0.8279, 0.6695, 0.8647, 0.6695, 0.9554, 0.6598, 0.9557, 0.6598, 0.865, 0.6809, 0.8645, 0.6809, 0.9552, 0.6695, 0.9554, 0.6695, 0.8647, 0.6936, 0.8643, 0.6936, 0.955, 0.6809, 0.9552, 0.6809, 0.8645, 0.7071, 0.8643, 0.7071, 0.955, 0.6936, 0.955, 0.6936, 0.8643, 0.7208, 0.8643, 0.7208, 0.955, 0.7071, 0.955, 0.7071, 0.8643, 0.7343, 0.8643, 0.7343, 0.955, 0.7208, 0.955, 0.7208, 0.8643, 0.747, 0.8645, 0.747, 0.9552, 0.7343, 0.955, 0.7343, 0.8643, 0.7584, 0.8647, 0.7584, 0.9554, 0.747, 0.9552, 0.747, 0.8645, 0.8039, 0.6906, 0.8039, 0.7816, 0.7941, 0.7819, 0.7941, 0.6909, 0.8153, 0.6904, 0.8153, 0.7814, 0.8039, 0.7816, 0.8039, 0.6906, 0.07316, 0.9241, 0.04262, 0.9272, 0.04262, 0.9148, 0.07316, 0.9179, 0.07316, 0.9179, 0.04262, 0.9148, 0.04497, 0.9028, 0.07433, 0.9119, 0.7305, 0.823, 0.747, 0.8645, 0.7343, 0.8643, 0.7241, 0.8229, 0.7241, 0.8229, 0.7343, 0.8643, 0.7208, 0.8643, 0.7174, 0.8229, 0.7174, 0.8229, 0.7208, 0.8643, 0.7071, 0.8643, 0.7105, 0.8229, 0.7105, 0.8229, 0.7071, 0.8643, 0.6936, 0.8643, 0.7038, 0.8229, 0.7038, 0.8229, 0.6936, 0.8643, 0.6809, 0.8645, 0.6974, 0.823, 0.03778, 0.9304, 0.007404, 0.9399, 0.004976, 0.9274, 0.03657, 0.9242, 0.03657, 0.9242, 0.004976, 0.9274, 0.004976, 0.9146, 0.03657, 0.9178, 0.03657, 0.9178, 0.004976, 0.9146, 0.007403, 0.9021, 0.03778, 0.9116, 0.867, 0.7864, 0.8835, 0.8279, 0.8708, 0.8277, 0.8606, 0.7863, 0.8606, 0.7863, 0.8708, 0.8277, 0.8573, 0.8276, 0.8539, 0.7863, 0.8539, 0.7863, 0.8573, 0.8276, 0.8436, 0.8276, 0.847, 0.7863, 0.847, 0.7863, 0.8436, 0.8276, 0.8301, 0.8277, 0.8403, 0.7863, 0.8403, 0.7863, 0.8301, 0.8277, 0.8175, 0.8279, 0.834, 0.7864, 0.4591, 0.6971, 0.4892, 0.6878, 0.4916, 0.7002, 0.4603, 0.7033, 0.4603, 0.7033, 0.4916, 0.7002, 0.4916, 0.7128, 0.4603, 0.7096, 0.4603, 0.7096, 0.4916, 0.7128, 0.4892, 0.7252, 0.4591, 0.7158, 0.9558, 0.7864, 0.9723, 0.8279, 0.9597, 0.8277, 0.9495, 0.7863, 0.9495, 0.7863, 0.9597, 0.8277, 0.9462, 0.8276, 0.9428, 0.7863, 0.9428, 0.7863, 0.9462, 0.8276, 0.9325, 0.8276, 0.9359, 0.7863, 0.9359, 0.7863, 0.9325, 0.8276, 0.919, 0.8277, 0.9292, 0.7863, 0.9292, 0.7863, 0.919, 0.8277, 0.9063, 0.8279, 0.9228, 0.7864, 0.5019, 0.9075, 0.4719, 0.9168, 0.4695, 0.9045, 0.5007, 0.9013, 0.5007, 0.9013, 0.4695, 0.9045, 0.4695, 0.8919, 0.5007, 0.895, 0.5007, 0.895, 0.4695, 0.8919, 0.4719, 0.8795, 0.5019, 0.8888, 0.865, 0.6487, 0.8816, 0.6904, 0.8689, 0.6902, 0.8587, 0.6486, 0.8587, 0.6486, 0.8689, 0.6902, 0.8553, 0.6901, 0.8519, 0.6486, 0.8519, 0.6486, 0.8553, 0.6901, 0.8416, 0.6901, 0.845, 0.6486, 0.845, 0.6486, 0.8416, 0.6901, 0.828, 0.6902, 0.8383, 0.6486, 0.8383, 0.6486, 0.828, 0.6902, 0.8153, 0.6904, 0.8319, 0.6487, 0.544, 0.8123, 0.5578, 0.8387, 0.5518, 0.8428, 0.5332, 0.8196, 0.5559, 0.8072, 0.5644, 0.8359, 0.5578, 0.8387, 0.544, 0.8123, 0.5685, 0.8047, 0.5714, 0.8345, 0.5644, 0.8359, 0.5559, 0.8072, 0.5815, 0.8047, 0.5786, 0.8345, 0.5714, 0.8345, 0.5685, 0.8047, 0.5941, 0.8072, 0.5856, 0.8359, 0.5786, 0.8345, 0.5815, 0.8047, 0.606, 0.8123, 0.5922, 0.8387, 0.5856, 0.8359, 0.5941, 0.8072, 0.6168, 0.8196, 0.5982, 0.8428, 0.5922, 0.8387, 0.606, 0.8123, 0.6259, 0.829, 0.6033, 0.848, 0.5982, 0.8428, 0.6168, 0.8196, 0.6331, 0.84, 0.6073, 0.8541, 0.6033, 0.848, 0.6259, 0.829, 0.638, 0.8522, 0.61, 0.8609, 0.6073, 0.8541, 0.6331, 0.84, 0.6405, 0.8652, 0.6114, 0.8681, 0.61, 0.8609, 0.638, 0.8522, 0.6405, 0.8784, 0.6114, 0.8754, 0.6114, 0.8681, 0.6405, 0.8652, 0.638, 0.8913, 0.61, 0.8826, 0.6114, 0.8754, 0.6405, 0.8784, 0.6331, 0.9036, 0.6073, 0.8894, 0.61, 0.8826, 0.638, 0.8913, 0.6259, 0.9145, 0.6033, 0.8955, 0.6073, 0.8894, 0.6331, 0.9036, 0.6168, 0.9239, 0.5982, 0.9007, 0.6033, 0.8955, 0.6259, 0.9145, 0.606, 0.9312, 0.5922, 0.9048, 0.5982, 0.9007, 0.6168, 0.9239, 0.5941, 0.9363, 0.5856, 0.9076, 0.5922, 0.9048, 0.606, 0.9312, 0.5815, 0.9389, 0.5786, 0.909, 0.5856, 0.9076, 0.5941, 0.9363, 0.5685, 0.9389, 0.5714, 0.909, 0.5786, 0.909, 0.5815, 0.9389, 0.5559, 0.9363, 0.5644, 0.9076, 0.5714, 0.909, 0.5685, 0.9389, 0.544, 0.9312, 0.5578, 0.9048, 0.5644, 0.9076, 0.5559, 0.9363, 0.5332, 0.9239, 0.5518, 0.9007, 0.5578, 0.9048, 0.544, 0.9312, 0.5241, 0.9145, 0.5467, 0.8955, 0.5518, 0.9007, 0.5332, 0.9239, 0.5169, 0.9036, 0.5427, 0.8894, 0.5467, 0.8955, 0.5241, 0.9145, 0.512, 0.8913, 0.54, 0.8826, 0.5427, 0.8894, 0.5169, 0.9036, 0.5095, 0.8784, 0.5386, 0.8754, 0.54, 0.8826, 0.512, 0.8913, 0.5095, 0.8652, 0.5386, 0.8681, 0.5386, 0.8754, 0.5095, 0.8784, 0.512, 0.8522, 0.54, 0.8609, 0.5386, 0.8681, 0.5095, 0.8652, 0.5169, 0.84, 0.5427, 0.8541, 0.54, 0.8609, 0.512, 0.8522, 0.5241, 0.829, 0.5467, 0.848, 0.5427, 0.8541, 0.5169, 0.84, 0.5332, 0.8196, 0.5518, 0.8428, 0.5467, 0.848, 0.5241, 0.829, 0.5508, 0.684, 0.5097, 0.6946, 0.5095, 0.6836, 0.5506, 0.6693, 0.5506, 0.6693, 0.5095, 0.6836, 0.5092, 0.6742, 0.5502, 0.6569, 0.1335, 0.8571, 0.12, 0.8976, 0.1097, 0.8973, 0.1198, 0.8568, 0.1198, 0.8568, 0.1097, 0.8973, 0.09827, 0.8972, 0.1045, 0.8566, 0.1045, 0.8566, 0.09827, 0.8972, 0.0861, 0.8971, 0.08828, 0.8565, 0.08828, 0.8565, 0.0861, 0.8971, 0.07369, 0.897, 0.07173, 0.8564, 0.07173, 0.8564, 0.07369, 0.897, 0.06152, 0.8971, 0.05551, 0.8565, 0.05551, 0.8565, 0.06152, 0.8971, 0.05006, 0.8972, 0.04022, 0.8566, 0.04022, 0.8566, 0.05006, 0.8972, 0.03974, 0.8973, 0.02647, 0.8568, 0.02647, 0.8568, 0.03974, 0.8973, 0.03097, 0.8976, 0.01477, 0.8571, 0.4837, 0.8338, 0.4703, 0.8741, 0.46, 0.8739, 0.47, 0.8335, 0.47, 0.8335, 0.46, 0.8739, 0.4486, 0.8737, 0.4548, 0.8333, 0.4548, 0.8333, 0.4486, 0.8737, 0.4364, 0.8736, 0.4386, 0.8331, 0.4386, 0.8331, 0.4364, 0.8736, 0.4241, 0.8735, 0.4221, 0.8331, 0.4221, 0.8331, 0.4241, 0.8735, 0.412, 0.8736, 0.406, 0.8331, 0.406, 0.8331, 0.412, 0.8736, 0.4005, 0.8737, 0.3907, 0.8333, 0.3907, 0.8333, 0.4005, 0.8737, 0.3902, 0.8739, 0.377, 0.8335, 0.377, 0.8335, 0.3902, 0.8739, 0.3815, 0.8741, 0.3654, 0.8338, 0.91, 0.5767, 0.8966, 0.6173, 0.8862, 0.6171, 0.8962, 0.5764, 0.8962, 0.5764, 0.8862, 0.6171, 0.8747, 0.617, 0.8809, 0.5762, 0.8809, 0.5762, 0.8747, 0.617, 0.8625, 0.6169, 0.8645, 0.5761, 0.8645, 0.5761, 0.8625, 0.6169, 0.85, 0.6169, 0.8479, 0.5761, 0.8479, 0.5761, 0.85, 0.6169, 0.8378, 0.617, 0.8316, 0.5762, 0.8316, 0.5762, 0.8378, 0.617, 0.8262, 0.6171, 0.8162, 0.5764, 0.8162, 0.5764, 0.8262, 0.6171, 0.8159, 0.6173, 0.8024, 0.5767, 0.5502, 0.7959, 0.5092, 0.7785, 0.5095, 0.7692, 0.5506, 0.7834, 0.5506, 0.7834, 0.5095, 0.7692, 0.5097, 0.7582, 0.5508, 0.7688, 0.5508, 0.7688, 0.5097, 0.7582, 0.5098, 0.7459, 0.551, 0.7525, 0.551, 0.7525, 0.5098, 0.7459, 0.5099, 0.733, 0.5511, 0.7352, 0.5511, 0.7352, 0.5099, 0.733, 0.5099, 0.7198, 0.5511, 0.7176, 0.5511, 0.7176, 0.5099, 0.7198, 0.5098, 0.7068, 0.551, 0.7003, 0.551, 0.7003, 0.5098, 0.7068, 0.5097, 0.6946, 0.5508, 0.684, 0.603, 0.6977, 0.551, 0.7003, 0.5508, 0.684, 0.6028, 0.6798, 0.6031, 0.7167, 0.5511, 0.7176, 0.551, 0.7003, 0.603, 0.6977, 0.6031, 0.7361, 0.5511, 0.7352, 0.5511, 0.7176, 0.6031, 0.7167, 0.603, 0.7551, 0.551, 0.7525, 0.5511, 0.7352, 0.6031, 0.7361, 0.6028, 0.773, 0.5508, 0.7688, 0.551, 0.7525, 0.603, 0.7551, 0.6025, 0.7891, 0.5506, 0.7834, 0.5508, 0.7688, 0.6028, 0.773, 0.6021, 0.8028, 0.5502, 0.7959, 0.5506, 0.7834, 0.6025, 0.7891, 0.8122, 0.525, 0.8162, 0.5764, 0.8024, 0.5767, 0.797, 0.5253, 0.8291, 0.5248, 0.8316, 0.5762, 0.8162, 0.5764, 0.8122, 0.525, 0.8471, 0.5247, 0.8479, 0.5761, 0.8316, 0.5762, 0.8291, 0.5248, 0.8654, 0.5247, 0.8645, 0.5761, 0.8479, 0.5761, 0.8471, 0.5247, 0.8833, 0.5248, 0.8809, 0.5762, 0.8645, 0.5761, 0.8654, 0.5247, 0.9002, 0.525, 0.8962, 0.5764, 0.8809, 0.5762, 0.8833, 0.5248, 0.9154, 0.5253, 0.91, 0.5767, 0.8962, 0.5764, 0.9002, 0.525, 0.3718, 0.7825, 0.377, 0.8335, 0.3654, 0.8338, 0.359, 0.7829, 0.3869, 0.7823, 0.3907, 0.8333, 0.377, 0.8335, 0.3718, 0.7825, 0.4037, 0.7821, 0.406, 0.8331, 0.3907, 0.8333, 0.3869, 0.7823, 0.4214, 0.7821, 0.4221, 0.8331, 0.406, 0.8331, 0.4037, 0.7821, 0.4396, 0.7821, 0.4386, 0.8331, 0.4221, 0.8331, 0.4214, 0.7821, 0.4574, 0.7823, 0.4548, 0.8333, 0.4386, 0.8331, 0.4396, 0.7821, 0.4741, 0.7825, 0.47, 0.8335, 0.4548, 0.8333, 0.4574, 0.7823, 0.4892, 0.7829, 0.4837, 0.8338, 0.47, 0.8335, 0.4741, 0.7825, 0.02125, 0.8057, 0.02647, 0.8568, 0.01477, 0.8571, 0.00838, 0.806, 0.03638, 0.8055, 0.04022, 0.8566, 0.02647, 0.8568, 0.02125, 0.8057, 0.05319, 0.8053, 0.05551, 0.8565, 0.04022, 0.8566, 0.03638, 0.8055, 0.07104, 0.8053, 0.07173, 0.8564, 0.05551, 0.8565, 0.05319, 0.8053, 0.08924, 0.8053, 0.08828, 0.8565, 0.07173, 0.8564, 0.07104, 0.8053, 0.1071, 0.8055, 0.1045, 0.8566, 0.08828, 0.8565, 0.08924, 0.8053, 0.1239, 0.8057, 0.1198, 0.8568, 0.1045, 0.8566, 0.1071, 0.8055, 0.139, 0.806, 0.1335, 0.8571, 0.1198, 0.8568, 0.1239, 0.8057, 0.6025, 0.6636, 0.5506, 0.6693, 0.5502, 0.6569, 0.6021, 0.6499, 0.6028, 0.6798, 0.5508, 0.684, 0.5506, 0.6693, 0.6025, 0.6636, 0.6546, 0.6774, 0.6028, 0.6798, 0.6025, 0.6636, 0.6543, 0.6605, 0.6543, 0.6605, 0.6025, 0.6636, 0.6021, 0.6499, 0.6539, 0.6461, 0.1421, 0.755, 0.139, 0.806, 0.1239, 0.8057, 0.1262, 0.7547, 0.1262, 0.7547, 0.1239, 0.8057, 0.1071, 0.8055, 0.1086, 0.7544, 0.1086, 0.7544, 0.1071, 0.8055, 0.08924, 0.8053, 0.08983, 0.7542, 0.08983, 0.7542, 0.08924, 0.8053, 0.07104, 0.8053, 0.07073, 0.7542, 0.07073, 0.7542, 0.07104, 0.8053, 0.05319, 0.8053, 0.05198, 0.7542, 0.05198, 0.7542, 0.05319, 0.8053, 0.03638, 0.8055, 0.03433, 0.7544, 0.03433, 0.7544, 0.03638, 0.8055, 0.02125, 0.8057, 0.01844, 0.7547, 0.01844, 0.7547, 0.02125, 0.8057, 0.00838, 0.806, 0.004929, 0.755, 0.4923, 0.732, 0.4892, 0.7829, 0.4741, 0.7825, 0.4764, 0.7317, 0.4764, 0.7317, 0.4741, 0.7825, 0.4574, 0.7823, 0.4588, 0.7314, 0.4588, 0.7314, 0.4574, 0.7823, 0.4396, 0.7821, 0.4402, 0.7313, 0.4402, 0.7313, 0.4396, 0.7821, 0.4214, 0.7821, 0.4211, 0.7312, 0.4211, 0.7312, 0.4214, 0.7821, 0.4037, 0.7821, 0.4025, 0.7313, 0.4025, 0.7313, 0.4037, 0.7821, 0.3869, 0.7823, 0.3849, 0.7314, 0.3849, 0.7314, 0.3869, 0.7823, 0.3718, 0.7825, 0.369, 0.7317, 0.369, 0.7317, 0.3718, 0.7825, 0.359, 0.7829, 0.3556, 0.732, 0.9184, 0.474, 0.9154, 0.5253, 0.9002, 0.525, 0.9024, 0.4737, 0.9024, 0.4737, 0.9002, 0.525, 0.8833, 0.5248, 0.8847, 0.4735, 0.8847, 0.4735, 0.8833, 0.5248, 0.8654, 0.5247, 0.8658, 0.4733, 0.8658, 0.4733, 0.8654, 0.5247, 0.8471, 0.5247, 0.8466, 0.4733, 0.8466, 0.4733, 0.8471, 0.5247, 0.8291, 0.5248, 0.8278, 0.4735, 0.8278, 0.4735, 0.8291, 0.5248, 0.8122, 0.525, 0.81, 0.4737, 0.81, 0.4737, 0.8122, 0.525, 0.797, 0.5253, 0.7941, 0.474, 0.6539, 0.8066, 0.6021, 0.8028, 0.6025, 0.7891, 0.6543, 0.7923, 0.6543, 0.7923, 0.6025, 0.7891, 0.6028, 0.773, 0.6546, 0.7753, 0.6546, 0.7753, 0.6028, 0.773, 0.603, 0.7551, 0.6548, 0.7565, 0.6548, 0.7565, 0.603, 0.7551, 0.6031, 0.7361, 0.6549, 0.7366, 0.6549, 0.7366, 0.6031, 0.7361, 0.6031, 0.7167, 0.6549, 0.7162, 0.6549, 0.7162, 0.6031, 0.7167, 0.603, 0.6977, 0.6548, 0.6962, 0.6548, 0.6962, 0.603, 0.6977, 0.6028, 0.6798, 0.6546, 0.6774, 0.7897, 0.6441, 0.7748, 0.6437, 0.7728, 0.5885, 0.7869, 0.5888, 0.2787, 0.5369, 0.2967, 0.5293, 0.2981, 0.5342, 0.2811, 0.5414, 0.4018, 0.562, 0.4126, 0.5785, 0.4082, 0.5809, 0.398, 0.5652, 0.4018, 0.6905, 0.3881, 0.7045, 0.385, 0.7006, 0.398, 0.6873, 0.2269, 0.6362, 0.2269, 0.6163, 0.2319, 0.6168, 0.2319, 0.6357, 0.2787, 0.7156, 0.2626, 0.7045, 0.2658, 0.7006, 0.2811, 0.7111, 0.2967, 0.5293, 0.3157, 0.5254, 0.3162, 0.5305, 0.2981, 0.5342, 0.4126, 0.5785, 0.42, 0.5968, 0.4153, 0.5983, 0.4082, 0.5809, 0.3881, 0.7045, 0.372, 0.7156, 0.3696, 0.7111, 0.385, 0.7006, 0.2269, 0.6163, 0.2307, 0.5968, 0.2355, 0.5983, 0.2319, 0.6168, 0.2626, 0.7045, 0.2489, 0.6905, 0.2527, 0.6873, 0.2658, 0.7006, 0.3157, 0.5254, 0.3351, 0.5254, 0.3346, 0.5305, 0.3162, 0.5305, 0.42, 0.5968, 0.4238, 0.6163, 0.4189, 0.6168, 0.4153, 0.5983, 0.372, 0.7156, 0.3541, 0.7232, 0.3526, 0.7183, 0.3696, 0.7111, 0.2307, 0.5968, 0.2381, 0.5785, 0.2425, 0.5809, 0.2355, 0.5983, 0.3351, 0.5254, 0.3541, 0.5293, 0.3526, 0.5342, 0.3346, 0.5305, 0.4238, 0.6163, 0.4238, 0.6362, 0.4189, 0.6357, 0.4189, 0.6168, 0.3541, 0.7232, 0.3351, 0.727, 0.3346, 0.722, 0.3526, 0.7183, 0.2381, 0.5785, 0.2489, 0.562, 0.2527, 0.5652, 0.2425, 0.5809, 0.3541, 0.5293, 0.372, 0.5369, 0.3696, 0.5414, 0.3526, 0.5342, 0.4238, 0.6362, 0.42, 0.6556, 0.4153, 0.6542, 0.4189, 0.6357, 0.2489, 0.6905, 0.2381, 0.674, 0.2425, 0.6716, 0.2527, 0.6873, 0.3351, 0.727, 0.3157, 0.727, 0.3162, 0.722, 0.3346, 0.722, 0.2489, 0.562, 0.2626, 0.5479, 0.2658, 0.5519, 0.2527, 0.5652, 0.372, 0.5369, 0.3881, 0.5479, 0.385, 0.5519, 0.3696, 0.5414, 0.42, 0.6556, 0.4126, 0.674, 0.4082, 0.6716, 0.4153, 0.6542, 0.2381, 0.674, 0.2307, 0.6556, 0.2355, 0.6542, 0.2425, 0.6716, 0.3157, 0.727, 0.2967, 0.7232, 0.2981, 0.7183, 0.3162, 0.722, 0.2626, 0.5479, 0.2787, 0.5369, 0.2811, 0.5414, 0.2658, 0.5519, 0.3881, 0.5479, 0.4018, 0.562, 0.398, 0.5652, 0.385, 0.5519, 0.4126, 0.674, 0.4018, 0.6905, 0.398, 0.6873, 0.4082, 0.6716, 0.2307, 0.6556, 0.2269, 0.6362, 0.2319, 0.6357, 0.2355, 0.6542, 0.7406, 0.5881, 0.7236, 0.5881, 0.7246, 0.5384, 0.7399, 0.5385, 0.3354, 0.7344, 0.3503, 0.7333, 0.3503, 0.7889, 0.3362, 0.79, 0.7748, 0.6437, 0.7584, 0.6435, 0.7572, 0.5882, 0.7728, 0.5885, 0.6554, 0.6434, 0.6426, 0.6431, 0.6396, 0.5867, 0.6518, 0.587, 0.7584, 0.6435, 0.7409, 0.6433, 0.7406, 0.5881, 0.7572, 0.5882, 0.6426, 0.6431, 0.6274, 0.6428, 0.6252, 0.5864, 0.6396, 0.5867, 0.7409, 0.6433, 0.723, 0.6433, 0.7236, 0.5881, 0.7406, 0.5881, 0.5399, 0.6428, 0.5248, 0.6431, 0.5277, 0.5867, 0.5421, 0.5864, 0.6274, 0.6428, 0.6106, 0.6426, 0.6093, 0.5862, 0.6252, 0.5864, 0.723, 0.6433, 0.7055, 0.6433, 0.707, 0.5881, 0.7236, 0.5881, 0.5248, 0.6431, 0.5119, 0.6434, 0.5155, 0.587, 0.5277, 0.5867, 0.6106, 0.6426, 0.5928, 0.6425, 0.5923, 0.5861, 0.6093, 0.5862, 0.7055, 0.6433, 0.6891, 0.6435, 0.6914, 0.5882, 0.707, 0.5881, 0.7898, 0.8173, 0.7748, 0.8169, 0.7728, 0.7609, 0.787, 0.7612, 0.5928, 0.6425, 0.5746, 0.6425, 0.575, 0.5861, 0.5923, 0.5861, 0.6891, 0.6435, 0.6742, 0.6437, 0.6773, 0.5885, 0.6914, 0.5882, 0.7748, 0.8169, 0.7581, 0.8167, 0.7569, 0.7607, 0.7728, 0.7609, 0.5746, 0.6425, 0.5567, 0.6426, 0.5581, 0.5862, 0.575, 0.5861, 0.6742, 0.6437, 0.6616, 0.6441, 0.6653, 0.5888, 0.6773, 0.5885, 0.7581, 0.8167, 0.7403, 0.8165, 0.74, 0.7605, 0.7569, 0.7607, 0.5567, 0.6426, 0.5399, 0.6428, 0.5421, 0.5864, 0.5581, 0.5862, 0.2345, 0.7397, 0.2494, 0.7391, 0.2544, 0.7944, 0.2403, 0.7949, 0.7403, 0.8165, 0.7222, 0.8165, 0.7229, 0.7605, 0.74, 0.7605, 0.2494, 0.7391, 0.2659, 0.7384, 0.2701, 0.7938, 0.2544, 0.7944, 0.7222, 0.8165, 0.7045, 0.8165, 0.706, 0.7605, 0.7229, 0.7605, 0.2659, 0.7384, 0.2835, 0.7376, 0.2868, 0.793, 0.2701, 0.7938, 0.7045, 0.8165, 0.6878, 0.8167, 0.6901, 0.7607, 0.706, 0.7605, 0.2835, 0.7376, 0.3014, 0.7366, 0.3038, 0.792, 0.2868, 0.793, 0.6878, 0.8167, 0.6728, 0.8169, 0.6758, 0.7609, 0.6901, 0.7607, 0.3014, 0.7366, 0.3189, 0.7355, 0.3205, 0.791, 0.3038, 0.792, 0.6728, 0.8169, 0.66, 0.8173, 0.6637, 0.7612, 0.6758, 0.7609, 0.3189, 0.7355, 0.3354, 0.7344, 0.3362, 0.79, 0.3205, 0.791, 0.6956, 0.5386, 0.6829, 0.5388, 0.6978, 0.5011, 0.7067, 0.501, 0.5421, 0.5864, 0.5277, 0.5867, 0.5333, 0.536, 0.5463, 0.5357, 0.6252, 0.5864, 0.6093, 0.5862, 0.6067, 0.5356, 0.6211, 0.5357, 0.7236, 0.5881, 0.707, 0.5881, 0.7097, 0.5385, 0.7246, 0.5384, 0.5277, 0.5867, 0.5155, 0.587, 0.5223, 0.5363, 0.5333, 0.536, 0.6093, 0.5862, 0.5923, 0.5861, 0.5915, 0.5355, 0.6067, 0.5356, 0.707, 0.5881, 0.6914, 0.5882, 0.6956, 0.5386, 0.7097, 0.5385, 0.787, 0.7612, 0.7728, 0.7609, 0.7688, 0.7105, 0.7816, 0.7108, 0.5923, 0.5861, 0.575, 0.5861, 0.5759, 0.5355, 0.5915, 0.5355, 0.6914, 0.5882, 0.6773, 0.5885, 0.6829, 0.5388, 0.6956, 0.5386, 0.7728, 0.7609, 0.7569, 0.7607, 0.7545, 0.7103, 0.7688, 0.7105, 0.575, 0.5861, 0.5581, 0.5862, 0.5606, 0.5356, 0.5759, 0.5355, 0.2282, 0.7953, 0.2403, 0.7949, 0.2484, 0.8445, 0.2375, 0.8448, 0.7569, 0.7607, 0.74, 0.7605, 0.7393, 0.7102, 0.7545, 0.7103, 0.5581, 0.5862, 0.5421, 0.5864, 0.5463, 0.5357, 0.5606, 0.5356, 0.2403, 0.7949, 0.2544, 0.7944, 0.2611, 0.8441, 0.2484, 0.8445, 0.74, 0.7605, 0.7229, 0.7605, 0.7238, 0.7101, 0.7393, 0.7102, 0.2544, 0.7944, 0.2701, 0.7938, 0.2753, 0.8434, 0.2611, 0.8441, 0.7229, 0.7605, 0.706, 0.7605, 0.7087, 0.7102, 0.7238, 0.7101, 0.2701, 0.7938, 0.2868, 0.793, 0.2903, 0.8427, 0.2753, 0.8434, 0.706, 0.7605, 0.6901, 0.7607, 0.6944, 0.7103, 0.7087, 0.7102, 0.2868, 0.793, 0.3038, 0.792, 0.3056, 0.8419, 0.2903, 0.8427, 0.6901, 0.7607, 0.6758, 0.7609, 0.6815, 0.7105, 0.6944, 0.7103, 0.3038, 0.792, 0.3205, 0.791, 0.3206, 0.841, 0.3056, 0.8419, 0.6758, 0.7609, 0.6637, 0.7612, 0.6706, 0.7108, 0.6815, 0.7105, 0.3205, 0.791, 0.3362, 0.79, 0.3347, 0.84, 0.3206, 0.841, 0.7869, 0.5888, 0.7728, 0.5885, 0.7689, 0.5388, 0.7816, 0.5391, 0.3362, 0.79, 0.3503, 0.7889, 0.3474, 0.8391, 0.3347, 0.84, 0.7728, 0.5885, 0.7572, 0.5882, 0.7548, 0.5386, 0.7689, 0.5388, 0.6518, 0.587, 0.6396, 0.5867, 0.634, 0.536, 0.645, 0.5363, 0.7572, 0.5882, 0.7406, 0.5881, 0.7399, 0.5385, 0.7548, 0.5386, 0.6396, 0.5867, 0.6252, 0.5864, 0.6211, 0.5357, 0.634, 0.536, 0.4531, 0.9713, 0.4454, 0.9792, 0.4314, 0.9616, 0.436, 0.9569, 0.7688, 0.7105, 0.7545, 0.7103, 0.7477, 0.6722, 0.7577, 0.6723, 0.5759, 0.5355, 0.5606, 0.5356, 0.5676, 0.4972, 0.5782, 0.4972, 0.2375, 0.8448, 0.2484, 0.8445, 0.2652, 0.8815, 0.2576, 0.8817, 0.7545, 0.7103, 0.7393, 0.7102, 0.7371, 0.6721, 0.7477, 0.6722, 0.5606, 0.5356, 0.5463, 0.5357, 0.5575, 0.4973, 0.5676, 0.4972, 0.2484, 0.8445, 0.2611, 0.8441, 0.2741, 0.8812, 0.2652, 0.8815, 0.7393, 0.7102, 0.7238, 0.7101, 0.7263, 0.6721, 0.7371, 0.6721, 0.2611, 0.8441, 0.2753, 0.8434, 0.284, 0.8808, 0.2741, 0.8812, 0.7238, 0.7101, 0.7087, 0.7102, 0.7157, 0.6721, 0.7263, 0.6721, 0.2753, 0.8434, 0.2903, 0.8427, 0.2945, 0.8803, 0.284, 0.8808, 0.7087, 0.7102, 0.6944, 0.7103, 0.7056, 0.6722, 0.7157, 0.6721, 0.2903, 0.8427, 0.3056, 0.8419, 0.3052, 0.8797, 0.2945, 0.8803, 0.6944, 0.7103, 0.6815, 0.7105, 0.6966, 0.6723, 0.7056, 0.6722, 0.3056, 0.8419, 0.3206, 0.841, 0.3157, 0.8791, 0.3052, 0.8797, 0.6815, 0.7105, 0.6706, 0.7108, 0.689, 0.6725, 0.6966, 0.6723, 0.3206, 0.841, 0.3347, 0.84, 0.3256, 0.8784, 0.3157, 0.8791, 0.7816, 0.5391, 0.7689, 0.5388, 0.758, 0.5011, 0.7669, 0.5013, 0.3347, 0.84, 0.3474, 0.8391, 0.3345, 0.8777, 0.3256, 0.8784, 0.7689, 0.5388, 0.7548, 0.5386, 0.7481, 0.501, 0.758, 0.5011, 0.645, 0.5363, 0.634, 0.536, 0.6189, 0.4975, 0.6266, 0.4977, 0.7548, 0.5386, 0.7399, 0.5385, 0.7377, 0.5009, 0.7481, 0.501, 0.634, 0.536, 0.6211, 0.5357, 0.6099, 0.4973, 0.6189, 0.4975, 0.7399, 0.5385, 0.7246, 0.5384, 0.727, 0.5009, 0.7377, 0.5009, 0.5463, 0.5357, 0.5333, 0.536, 0.5484, 0.4975, 0.5575, 0.4973, 0.6211, 0.5357, 0.6067, 0.5356, 0.5998, 0.4972, 0.6099, 0.4973, 0.7246, 0.5384, 0.7097, 0.5385, 0.7165, 0.5009, 0.727, 0.5009, 0.5333, 0.536, 0.5223, 0.5363, 0.5407, 0.4977, 0.5484, 0.4975, 0.6067, 0.5356, 0.5915, 0.5355, 0.5891, 0.4972, 0.5998, 0.4972, 0.7097, 0.5385, 0.6956, 0.5386, 0.7067, 0.501, 0.7165, 0.5009, 0.7816, 0.7108, 0.7688, 0.7105, 0.7577, 0.6723, 0.7667, 0.6725, 0.5915, 0.5355, 0.5759, 0.5355, 0.5782, 0.4972, 0.5891, 0.4972, 0.3771, 0.9319, 0.3784, 0.9254, 0.3809, 0.9192, 0.3845, 0.9136, 0.3891, 0.9089, 0.3946, 0.9052, 0.4006, 0.9026, 0.407, 0.9013, 0.4135, 0.9013, 0.4199, 0.9026, 0.4259, 0.9052, 0.4314, 0.9089, 0.436, 0.9136, 0.4396, 0.9192, 0.4421, 0.9254, 0.4434, 0.9319, 0.4434, 0.9386, 0.4421, 0.9451, 0.4396, 0.9513, 0.436, 0.9569, 0.4314, 0.9616, 0.4259, 0.9653, 0.4199, 0.9679, 0.4135, 0.9692, 0.407, 0.9692, 0.4006, 0.9679, 0.3946, 0.9653, 0.3891, 0.9616, 0.3845, 0.9569, 0.3809, 0.9513, 0.3784, 0.9451, 0.3771, 0.9386, 0.3942, 0.8809, 0.4048, 0.8787, 0.407, 0.9013, 0.4006, 0.9026, 0.4454, 0.9792, 0.4364, 0.9853, 0.4259, 0.9653, 0.4314, 0.9616, 0.4048, 0.8787, 0.4157, 0.8787, 0.4135, 0.9013, 0.407, 0.9013, 0.2945, 0.8803, 0.3052, 0.8797, 0.3043, 0.9023, 0.2978, 0.9026, 0.4157, 0.8787, 0.4263, 0.8809, 0.4199, 0.9026, 0.4135, 0.9013, 0.4263, 0.9896, 0.4157, 0.9918, 0.4135, 0.9692, 0.4199, 0.9679, 0.4263, 0.8809, 0.4364, 0.8852, 0.4259, 0.9052, 0.4199, 0.9026, 0.4157, 0.9918, 0.4048, 0.9918, 0.407, 0.9692, 0.4135, 0.9692, 0.4364, 0.8852, 0.4454, 0.8913, 0.4314, 0.9089, 0.4259, 0.9052, 0.4048, 0.9918, 0.3942, 0.9896, 0.4006, 0.9679, 0.407, 0.9692, 0.4454, 0.8913, 0.4531, 0.8992, 0.436, 0.9136, 0.4314, 0.9089, 0.3942, 0.9896, 0.3841, 0.9853, 0.3946, 0.9653, 0.4006, 0.9679, 0.4531, 0.8992, 0.4592, 0.9085, 0.4396, 0.9192, 0.436, 0.9136, 0.3841, 0.9853, 0.3751, 0.9792, 0.3891, 0.9616, 0.3946, 0.9653, 0.7377, 0.5009, 0.727, 0.5009, 0.7292, 0.4785, 0.7356, 0.4785, 0.3551, 0.9297, 0.3572, 0.9188, 0.3784, 0.9254, 0.3771, 0.9319, 0.3751, 0.9792, 0.3674, 0.9713, 0.3845, 0.9569, 0.3891, 0.9616, 0.4633, 0.9188, 0.4654, 0.9297, 0.4434, 0.9319, 0.4421, 0.9254, 0.3572, 0.9188, 0.3613, 0.9085, 0.3809, 0.9192, 0.3784, 0.9254, 0.3674, 0.9713, 0.3613, 0.962, 0.3809, 0.9513, 0.3845, 0.9569, 0.4654, 0.9297, 0.4654, 0.9408, 0.4434, 0.9386, 0.4434, 0.9319, 0.3613, 0.9085, 0.3674, 0.8992, 0.3845, 0.9136, 0.3809, 0.9192, 0.5891, 0.4972, 0.5782, 0.4972, 0.5804, 0.4743, 0.5869, 0.4743, 0.4654, 0.9408, 0.4633, 0.9517, 0.4421, 0.9451, 0.4434, 0.9386, 0.3674, 0.8992, 0.3751, 0.8913, 0.3891, 0.9089, 0.3845, 0.9136, 0.3572, 0.9517, 0.3551, 0.9408, 0.3771, 0.9386, 0.3784, 0.9451, 0.4633, 0.9517, 0.4592, 0.962, 0.4396, 0.9513, 0.4421, 0.9451, 0.3751, 0.8913, 0.3841, 0.8852, 0.3946, 0.9052, 0.3891, 0.9089, 0.3551, 0.9408, 0.3551, 0.9297, 0.3771, 0.9319, 0.3771, 0.9386, 0.4592, 0.962, 0.4531, 0.9713, 0.436, 0.9569, 0.4396, 0.9513, 0.7371, 0.6721, 0.7263, 0.6721, 0.7285, 0.6493, 0.735, 0.6494])
me_cylinder.materials.append(mat_material_001)
me_cylinder.use_remesh_preserve_volume = False
me_cylinder.use_remesh_preserve_attributes = False
me_cylinder.use_mirror_vertex_groups = False
me_cylinder.update()

# ---- objects
ob_cylinder = bpy.data.objects.new('Cylinder', me_cylinder)

# ---- transforms, parenting, visibility, modifiers, constraints
ob_cylinder.location = (0.0, 0.0, 0.0)
ob_cylinder.lineart.crease_threshold = 0.0

# ---- collection membership
col_collection.objects.link(ob_cylinder)

# ---- scene / render settings (as saved in the file)
scene.frame_start = 1; scene.frame_end = 250; scene.frame_set(1)
scene.render.engine = 'BLENDER_EEVEE_NEXT'
scene.cycles.use_denoising = False
scene.cycles.samples = 128
scene.cycles.sampling_pattern = 'TABULATED_SOBOL'
scene.cycles.use_adaptive_sampling = False
scene.cycles.use_light_tree = False
scene.view_settings.view_transform = 'Filmic'
bpy.context.view_layer.update()

# ---- added for rendering (the .blend has no active camera and no usable light): camera, sun
cam_auto = bpy.data.cameras.new('AutoCamera')
cam_auto.lens = 50.0
cam_auto.sensor_width = 36.0
cam_auto.clip_end = 1000.0
ob_auto_camera = bpy.data.objects.new('AutoCamera', cam_auto)
scene.collection.objects.link(ob_auto_camera)
ob_auto_camera.location = (1.87914, -2.25497, 1.50331)
ob_auto_camera.rotation_euler = (1.09748, -7.21219e-08, 0.694738)
scene.camera = ob_auto_camera
light_auto_sun = bpy.data.lights.new('AutoSun', 'SUN')
light_auto_sun.energy = 3.0
light_auto_sun.angle = 0.0523599
ob_auto_sun = bpy.data.objects.new('AutoSun', light_auto_sun)
scene.collection.objects.link(ob_auto_sun)
ob_auto_sun.rotation_euler = (0.872665, 0.174533, 0.523599)
bpy.context.view_layer.update()
